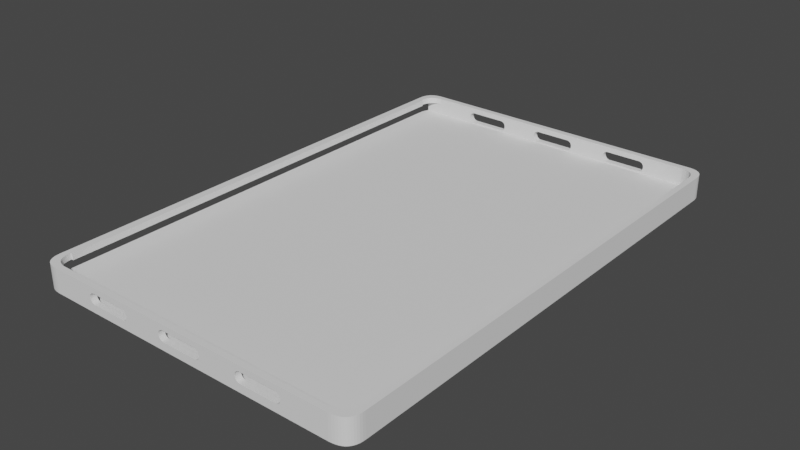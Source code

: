 # Source: Samsung_Galaxy_Tab_S6_v4.blend  (saved by Blender 2.91.10; exported with 4.5.12 LTS)
import bpy
from mathutils import Matrix  # noqa: F401  (used for matrix-valued properties, if any)

bpy.ops.wm.read_factory_settings(use_empty=True)
scene = bpy.context.scene
scene.name = 'Scene'

# ---- world
world_world = bpy.data.worlds.new('World'); scene.world = world_world
world_world.use_nodes = True; world_world.node_tree.nodes.clear()
_N = world_world.node_tree.nodes; _L = world_world.node_tree.links
n0 = _N.new('ShaderNodeOutputWorld'); n0.name = 'World Output'; n0.location = (300, 300)
n1 = _N.new('ShaderNodeBackground'); n1.name = 'Background'; n1.location = (10, 300)
n1.inputs[0].default_value = (0.05088, 0.05088, 0.05088, 1.0)
_L.new(n1.outputs[0], n0.inputs[0])
n0.is_active_output = True
world_world.color = (0.05088, 0.05088, 0.05088)
world_world.use_sun_shadow = False
world_world.sun_shadow_jitter_overblur = 0.0

# ---- meshes
me_ag_digital_curve = bpy.data.meshes.new('AG-DIGITAL_curve_')
me_ag_digital_curve.from_pydata([(0.01734, 0.1222, 0.0), (0.01734, -0.1223, 0.0), (-0.07133, -0.1223, 0.0), (-0.07133, 0.1222, 0.0), (0.07133, 0.1222, 0.0), (0.07268, 0.1222, 0.0), (0.0739, 0.122, 0.0), (0.07501, 0.1217, 0.0), (0.07601, 0.1213, 0.0), (0.07689, 0.1208, 0.0), (0.07765, 0.1201, 0.0), (0.07829, 0.1194, 0.0), (0.07881, 0.1185, 0.0), (0.07922, 0.1175, 0.0), (0.07952, 0.1164, 0.0), (0.07969, 0.1152, 0.0), (0.07975, 0.1138, 0.0), (0.07975, -0.1139, 0.0), (0.07969, -0.1152, 0.0), (0.07952, -0.1164, 0.0), (0.07922, -0.1175, 0.0), (0.07881, -0.1185, 0.0), (0.07829, -0.1194, 0.0), (0.07765, -0.1202, 0.0), (0.07689, -0.1208, 0.0), (0.07601, -0.1213, 0.0), (0.07501, -0.1217, 0.0), (0.0739, -0.122, 0.0), (0.07268, -0.1222, 0.0), (0.07133, -0.1223, 0.0), (-0.07401, -0.1253, 0.0), (-0.07541, -0.1252, 0.0), (-0.07668, -0.125, 0.0), (-0.07784, -0.1247, 0.0), (-0.07887, -0.1243, 0.0), (-0.07978, -0.1238, 0.0), (-0.08057, -0.1231, 0.0), (-0.08123, -0.1223, 0.0), (-0.08178, -0.1214, 0.0), (-0.0822, -0.1204, 0.0), (-0.08251, -0.1193, 0.0), (-0.08269, -0.118, 0.0), (-0.08275, -0.1166, 0.0), (-0.08275, 0.1166, 0.0), (-0.08269, 0.118, 0.0), (-0.08251, 0.1192, 0.0), (-0.0822, 0.1204, 0.0), (-0.08178, 0.1214, 0.0), (-0.08123, 0.1223, 0.0), (-0.08057, 0.1231, 0.0), (-0.07978, 0.1237, 0.0), (-0.07887, 0.1243, 0.0), (-0.07784, 0.1247, 0.0), (-0.07668, 0.125, 0.0), (-0.07541, 0.1252, 0.0), (-0.07401, 0.1252, 0.0), (0.07401, 0.1252, 0.0), (0.07541, 0.1252, 0.0), (0.07668, 0.125, 0.0), (0.07784, 0.1247, 0.0), (0.07887, 0.1243, 0.0), (0.07978, 0.1237, 0.0), (0.08057, 0.1231, 0.0), (0.08123, 0.1223, 0.0), (0.08178, 0.1214, 0.0), (0.0822, 0.1204, 0.0), (0.08251, 0.1192, 0.0), (0.08269, 0.118, 0.0), (0.08275, 0.1166, 0.0), (0.08275, -0.1166, 0.0), (0.08269, -0.118, 0.0), (0.08251, -0.1193, 0.0), (0.0822, -0.1204, 0.0), (0.08178, -0.1214, 0.0), (0.08123, -0.1223, 0.0), (0.08057, -0.1231, 0.0), (0.07978, -0.1238, 0.0), (0.07887, -0.1243, 0.0), (0.07784, -0.1247, 0.0), (0.07668, -0.125, 0.0), (0.07541, -0.1252, 0.0), (0.07401, -0.1253, 0.0), (-0.07784, -0.1247, 0.0057), (-0.07887, -0.1243, 0.0057), (-0.07668, -0.125, 0.0057), (-0.07541, -0.1252, 0.0057), (-0.07401, -0.1253, 0.0057), (-0.07978, -0.1238, 0.0057), (-0.08057, -0.1231, 0.0057), (-0.08123, -0.1223, 0.0057), (-0.08178, -0.1214, 0.0057), (-0.0822, -0.1204, 0.0057), (-0.08251, -0.1193, 0.0057), (-0.08269, -0.118, 0.0057), (-0.08275, -0.1166, 0.0057), (-0.08275, 0.1166, 0.0057), (-0.08269, 0.118, 0.0057), (-0.08251, 0.1192, 0.0057), (-0.08178, 0.1214, 0.0057), (-0.08123, 0.1223, 0.0057), (-0.08057, 0.1231, 0.0057), (-0.07978, 0.1237, 0.0057), (-0.07887, 0.1243, 0.0057), (-0.07784, 0.1247, 0.0057), (-0.07668, 0.125, 0.0057), (-0.07541, 0.1252, 0.0057), (-0.07401, 0.1252, 0.0057), (0.07401, 0.1252, 0.0057), (0.07541, 0.1252, 0.0057), (0.07668, 0.125, 0.0057), (0.07784, 0.1247, 0.0057), (0.07887, 0.1243, 0.0057), (0.07978, 0.1237, 0.0057), (0.08057, 0.1231, 0.0057), (0.08123, 0.1223, 0.0057), (0.08178, 0.1214, 0.0057), (0.0822, 0.1204, 0.0057), (0.08251, 0.1192, 0.0057), (0.08269, 0.118, 0.0057), (0.08275, 0.1166, 0.0057), (0.08275, -0.1166, 0.0057), (0.08269, -0.118, 0.0057), (0.08251, -0.1193, 0.0057), (0.0822, -0.1204, 0.0057), (0.08178, -0.1214, 0.0057), (0.08123, -0.1223, 0.0057), (0.08057, -0.1231, 0.0057), (0.07978, -0.1238, 0.0057), (0.07887, -0.1243, 0.0057), (0.07784, -0.1247, 0.0057), (0.07668, -0.125, 0.0057), (0.07541, -0.1252, 0.0057), (0.07401, -0.1253, 0.0057), (-0.07784, -0.1247, 0.0087), (-0.07887, -0.1243, 0.0087), (-0.07668, -0.125, 0.0087), (-0.07541, -0.1252, 0.0087), (-0.07401, -0.1253, 0.0087), (-0.07978, -0.1238, 0.0087), (-0.08057, -0.1231, 0.0087), (-0.08123, -0.1223, 0.0087), (-0.08178, -0.1214, 0.0087), (-0.0822, -0.1204, 0.0087), (-0.08251, -0.1193, 0.0087), (-0.08269, -0.118, 0.0087), (-0.08275, -0.1166, 0.0087), (-0.08275, 0.1166, 0.0087), (-0.08269, 0.118, 0.0087), (-0.08251, 0.1192, 0.0087), (-0.0822, 0.1204, 0.0087), (-0.08178, 0.1214, 0.0087), (-0.08123, 0.1223, 0.0087), (-0.08057, 0.1231, 0.0087), (-0.07978, 0.1237, 0.0087), (-0.07887, 0.1243, 0.0087), (-0.07784, 0.1247, 0.0087), (-0.07668, 0.125, 0.0087), (-0.07541, 0.1252, 0.0087), (-0.07401, 0.1252, 0.0087), (0.07401, 0.1252, 0.0087), (0.07541, 0.1252, 0.0087), (0.07668, 0.125, 0.0087), (0.07784, 0.1247, 0.0087), (0.07887, 0.1243, 0.0087), (0.07978, 0.1237, 0.0087), (0.08057, 0.1231, 0.0087), (0.08123, 0.1223, 0.0087), (0.08178, 0.1214, 0.0087), (0.0822, 0.1204, 0.0087), (0.08251, 0.1192, 0.0087), (0.08269, 0.118, 0.0087), (0.08275, 0.1166, 0.0087), (0.08275, -0.1166, 0.0087), (0.08269, -0.118, 0.0087), (0.08251, -0.1193, 0.0087), (0.0822, -0.1204, 0.0087), (0.08178, -0.1214, 0.0087), (0.08123, -0.1223, 0.0087), (0.08057, -0.1231, 0.0087), (0.07978, -0.1238, 0.0087), (0.07887, -0.1243, 0.0087), (0.07784, -0.1247, 0.0087), (0.07668, -0.125, 0.0087), (0.07541, -0.1252, 0.0087), (0.07401, -0.1253, 0.0087), (-0.07401, -0.1253, -0.003), (-0.07541, -0.1252, -0.003), (-0.07668, -0.125, -0.003), (-0.07784, -0.1247, -0.003), (-0.07887, -0.1243, -0.003), (-0.07978, -0.1238, -0.003), (-0.08057, -0.1231, -0.003), (-0.08123, -0.1223, -0.003), (-0.08178, -0.1214, -0.003), (-0.0822, -0.1204, -0.003), (-0.08251, -0.1193, -0.003), (-0.08269, -0.118, -0.003), (-0.08275, -0.1166, -0.003), (-0.08275, 0.1166, -0.003), (-0.08269, 0.118, -0.003), (-0.08251, 0.1192, -0.003), (-0.0822, 0.1204, -0.003), (-0.08178, 0.1214, -0.003), (-0.08123, 0.1223, -0.003), (-0.08057, 0.1231, -0.003), (-0.07978, 0.1237, -0.003), (-0.07887, 0.1243, -0.003), (-0.07784, 0.1247, -0.003), (-0.07668, 0.125, -0.003), (-0.07541, 0.1252, -0.003), (-0.07401, 0.1252, -0.003), (0.07401, 0.1252, -0.003), (0.07541, 0.1252, -0.003), (0.07668, 0.125, -0.003), (0.07784, 0.1247, -0.003), (0.07887, 0.1243, -0.003), (0.07978, 0.1237, -0.003), (0.08057, 0.1231, -0.003), (0.08123, 0.1223, -0.003), (0.08178, 0.1214, -0.003), (0.0822, 0.1204, -0.003), (0.08251, 0.1192, -0.003), (0.08269, 0.118, -0.003), (0.08275, 0.1166, -0.003), (0.08275, -0.1166, -0.003), (0.08269, -0.118, -0.003), (0.08251, -0.1193, -0.003), (0.0822, -0.1204, -0.003), (0.08178, -0.1214, -0.003), (0.08123, -0.1223, -0.003), (0.08057, -0.1231, -0.003), (0.07978, -0.1238, -0.003), (0.07887, -0.1243, -0.003), (0.07784, -0.1247, -0.003), (0.07668, -0.125, -0.003), (0.07541, -0.1252, -0.003), (0.07401, -0.1253, -0.003), (0.07268, 0.1222, 0.0087), (-0.07881, 0.1185, 0.0087), (0.07881, 0.1185, 0.0087), (0.07133, 0.1222, 0.0087), (0.07881, -0.1185, 0.0087), (-0.07922, -0.1175, 0.0087), (0.07133, -0.1223, 0.0087), (-0.07601, -0.1213, 0.0087), (0.07829, -0.1194, 0.0087), (-0.07881, -0.1185, 0.0087), (-0.07501, -0.1217, 0.0087), (-0.07829, 0.1194, 0.0087), (0.0739, 0.122, 0.0087), (0.07952, 0.1164, 0.0087), (0.07765, -0.1202, 0.0087), (0.07922, 0.1175, 0.0087), (-0.0739, -0.122, 0.0087), (-0.07765, 0.1201, 0.0087), (-0.07952, -0.1164, 0.0087), (0.07501, 0.1217, 0.0087), (0.07689, -0.1208, 0.0087), (0.07969, 0.1152, 0.0087), (-0.07268, -0.1222, 0.0087), (-0.07689, 0.1208, 0.0087), (0.07601, 0.1213, 0.0087), (-0.07969, -0.1152, 0.0087), (0.07601, -0.1213, 0.0087), (-0.07601, 0.1213, 0.0087), (0.07975, 0.1138, 0.0087), (0.07689, 0.1208, 0.0087), (-0.07975, -0.1139, 0.0087), (0.07501, -0.1217, 0.0087), (-0.07689, -0.1208, 0.0087), (-0.07501, 0.1217, 0.0087), (0.07975, -0.1139, 0.0087), (0.07765, 0.1201, 0.0087), (0.0739, -0.122, 0.0087), (-0.07975, 0.1138, 0.0087), (-0.07829, -0.1194, 0.0087), (-0.07765, -0.1202, 0.0087), (-0.0739, 0.122, 0.0087), (0.07969, -0.1152, 0.0087), (0.07829, 0.1194, 0.0087), (0.07268, -0.1222, 0.0087), (-0.07969, 0.1152, 0.0087), (-0.07268, 0.1222, 0.0087), (0.07952, -0.1164, 0.0087), (-0.07952, 0.1164, 0.0087), (0.07922, -0.1175, 0.0087), (-0.07922, 0.1175, 0.0087), (-0.08127, 0.1222, 0.0), (-0.07969, 0.1152, 0.0057), (-0.08127, -0.1223, 0.0), (-0.07952, 0.1164, 0.0057), (-0.07501, -0.1217, 0.0057), (-0.07601, -0.1213, 0.0057), (-0.07922, 0.1175, 0.0057), (-0.08127, -0.1223, 0.0057), (-0.0739, -0.122, 0.0057), (-0.07881, 0.1185, 0.0057), (-0.07268, -0.1222, 0.0057), (-0.07829, 0.1194, 0.0057), (-0.0822, 0.1204, 0.0057), (-0.08127, 0.1222, 0.0057), (-0.07765, 0.1201, 0.0057), (-0.07689, -0.1208, 0.0057), (-0.07689, 0.1208, 0.0057), (-0.07765, -0.1202, 0.0057), (-0.07601, 0.1213, 0.0057), (-0.07829, -0.1194, 0.0057), (-0.07501, 0.1217, 0.0057), (-0.07881, -0.1185, 0.0057), (-0.07922, -0.1175, 0.0057), (-0.0739, 0.122, 0.0057), (-0.07268, 0.1222, 0.0057), (-0.07952, -0.1164, 0.0057), (-0.07975, 0.1138, 0.0057), (-0.07969, -0.1152, 0.0057), (-0.07975, -0.1139, 0.0057), (-0.07871, 0.1138, 0.0087), (-0.07871, -0.1139, 0.0087), (-0.07871, 0.1138, 0.0057), (-0.07871, -0.1139, 0.0057), (-0.008719, -0.1253, 0.0007871), (-0.008719, -0.1223, 0.0007871), (0.0112, -0.1223, 0.003869), (0.0112, -0.1253, 0.003869), (-0.008719, -0.1253, 0.006013), (-0.008719, -0.1222, 0.006013), (0.008724, -0.1253, 0.0007871), (0.008724, -0.1223, 0.0007871), (0.011, -0.1253, 0.002249), (0.011, -0.1223, 0.002249), (-0.01122, -0.1222, 0.003509), (-0.01122, -0.1253, 0.003509), (-0.01122, -0.1222, 0.003291), (-0.01122, -0.1253, 0.003291), (0.01112, -0.1223, 0.004217), (0.01112, -0.1253, 0.004217), (-0.0112, -0.1253, 0.002935), (-0.0112, -0.1222, 0.002935), (0.01083, -0.1223, 0.001935), (0.01083, -0.1253, 0.001935), (0.011, -0.1253, 0.004551), (0.011, -0.1223, 0.004551), (-0.0112, -0.1222, 0.003865), (-0.0112, -0.1253, 0.003865), (-0.01112, -0.1253, 0.002586), (-0.01112, -0.1222, 0.002586), (0.01083, -0.1253, 0.004865), (0.01083, -0.1223, 0.004865), (0.01061, -0.1223, 0.00165), (0.01061, -0.1253, 0.00165), (-0.01112, -0.1222, 0.004214), (-0.01112, -0.1253, 0.004214), (-0.011, -0.1253, 0.002251), (-0.011, -0.1223, 0.002251), (-0.011, -0.1222, 0.004549), (-0.011, -0.1253, 0.004549), (-0.01083, -0.1253, 0.001937), (-0.01083, -0.1223, 0.001937), (0.01061, -0.1253, 0.00515), (0.01061, -0.1223, 0.00515), (0.01036, -0.1223, 0.001398), (0.01036, -0.1253, 0.001398), (-0.01083, -0.1222, 0.004863), (-0.01083, -0.1253, 0.004863), (-0.01061, -0.1223, 0.001651), (-0.01061, -0.1253, 0.001651), (-0.01071, -0.1223, 0.001776), (0.01008, -0.1253, 0.001184), (0.01008, -0.1223, 0.001184), (0.01036, -0.1253, 0.005402), (0.01036, -0.1223, 0.005402), (-0.01061, -0.1222, 0.005149), (-0.01061, -0.1253, 0.005149), (-0.01036, -0.1253, 0.001399), (-0.01036, -0.1223, 0.001399), (0.009762, -0.1253, 0.001013), (0.009762, -0.1223, 0.001013), (0.01008, -0.1253, 0.005616), (0.01008, -0.1223, 0.005616), (-0.01007, -0.1253, 0.001185), (-0.01007, -0.1223, 0.001185), (-0.01036, -0.1222, 0.005401), (-0.01036, -0.1253, 0.005401), (0.009922, -0.1253, 0.0057), (0.009428, -0.1253, 0.0008883), (0.009428, -0.1223, 0.0008883), (0.009762, -0.1253, 0.005787), (0.009762, -0.1222, 0.005787), (-0.00976, -0.1253, 0.001013), (-0.00976, -0.1223, 0.001013), (-0.01007, -0.1253, 0.005615), (-0.01007, -0.1222, 0.005615), (0.009079, -0.1253, 0.0008125), (0.009079, -0.1223, 0.0008125), (-0.009425, -0.1253, 0.0008885), (-0.009425, -0.1223, 0.0008885), (0.009428, -0.1253, 0.005912), (0.009428, -0.1222, 0.005912), (-0.009918, -0.1253, 0.0057), (-0.00976, -0.1253, 0.005787), (-0.00976, -0.1222, 0.005787), (-0.009076, -0.1253, 0.0008126), (-0.009076, -0.1223, 0.0008126), (0.009079, -0.1253, 0.005987), (0.009079, -0.1222, 0.005987), (0.008724, -0.1253, 0.006013), (0.008724, -0.1222, 0.006013), (-0.009425, -0.1253, 0.005911), (-0.009425, -0.1222, 0.005911), (0.01122, -0.1253, 0.003513), (0.01122, -0.1223, 0.003513), (-0.009076, -0.1253, 0.005987), (-0.009076, -0.1222, 0.005987), (0.01122, -0.1223, 0.003287), (0.01122, -0.1253, 0.003287), (0.0112, -0.1253, 0.002931), (0.0112, -0.1223, 0.002931), (0.01112, -0.1253, 0.002583), (0.01112, -0.1223, 0.002583), (0.03228, -0.1253, 0.0007871), (0.05043, -0.1253, 0.005912), (0.03228, -0.1223, 0.0007871), (0.05043, -0.1223, 0.005912), (0.03017, -0.1253, 0.001937), (0.03017, -0.1223, 0.001937), (0.04972, -0.1253, 0.0007871), (0.04972, -0.1223, 0.0007871), (0.03039, -0.1253, 0.001651), (0.03039, -0.1223, 0.001651), (0.05008, -0.1253, 0.005987), (0.05008, -0.1223, 0.005987), (0.02978, -0.1223, 0.003509), (0.02978, -0.1253, 0.003509), (0.03064, -0.1253, 0.001399), (0.03064, -0.1223, 0.001399), (0.02978, -0.1253, 0.003291), (0.02978, -0.1223, 0.003291), (0.04972, -0.1253, 0.006013), (0.04972, -0.1223, 0.006013), (0.03093, -0.1253, 0.001185), (0.03093, -0.1223, 0.001185), (0.05222, -0.1223, 0.003287), (0.05222, -0.1253, 0.003287), (0.0298, -0.1223, 0.003865), (0.0298, -0.1253, 0.003865), (0.0522, -0.1253, 0.002931), (0.0522, -0.1223, 0.002931), (0.03124, -0.1253, 0.001013), (0.03124, -0.1223, 0.001013), (0.03158, -0.1253, 0.0008885), (0.03158, -0.1223, 0.0008885), (0.05212, -0.1253, 0.002583), (0.05212, -0.1223, 0.002583), (0.02988, -0.1223, 0.004214), (0.02988, -0.1253, 0.004214), (0.0298, -0.1253, 0.002935), (0.05161, -0.1253, 0.00165), (0.05136, -0.1253, 0.001398), (0.03192, -0.1253, 0.0008126), (0.03192, -0.1223, 0.0008126), (0.02988, -0.1253, 0.002586), (0.052, -0.1253, 0.002249), (0.052, -0.1253, 0.004551), (0.052, -0.1223, 0.002249), (0.05222, -0.1253, 0.003513), (0.0522, -0.1253, 0.003869), (0.05183, -0.1253, 0.001935), (0.05212, -0.1253, 0.004217), (0.05183, -0.1253, 0.004865), (0.03, -0.1223, 0.004549), (0.03, -0.1253, 0.004549), (0.05183, -0.1223, 0.001935), (0.05222, -0.1223, 0.003513), (0.05092, -0.1253, 0.0057), (0.03108, -0.1253, 0.0057), (0.03017, -0.1223, 0.004863), (0.03017, -0.1253, 0.004863), (0.05161, -0.1223, 0.00165), (0.03093, -0.1253, 0.005615), (0.05108, -0.1253, 0.005616), (0.0522, -0.1223, 0.003869), (0.03039, -0.1223, 0.005149), (0.05136, -0.1223, 0.001398), (0.03039, -0.1253, 0.005149), (0.03064, -0.1253, 0.005401), (0.05212, -0.1223, 0.004217), (0.03064, -0.1223, 0.005401), (0.052, -0.1223, 0.004551), (0.05136, -0.1253, 0.005402), (0.05108, -0.1253, 0.001184), (0.05108, -0.1223, 0.001184), (0.05183, -0.1223, 0.004865), (0.03093, -0.1223, 0.005615), (0.05076, -0.1253, 0.001013), (0.05076, -0.1223, 0.001013), (0.03124, -0.1253, 0.005787), (0.03124, -0.1223, 0.005787), (0.05161, -0.1253, 0.00515), (0.05161, -0.1223, 0.00515), (0.05043, -0.1253, 0.0008883), (0.05043, -0.1223, 0.0008883), (0.03158, -0.1253, 0.005911), (0.03158, -0.1223, 0.005911), (0.03192, -0.1253, 0.005987), (0.03192, -0.1223, 0.005987), (0.05008, -0.1253, 0.0008125), (0.05008, -0.1223, 0.0008125), (0.05136, -0.1223, 0.005402), (0.03228, -0.1253, 0.006013), (0.03228, -0.1223, 0.006013), (0.0298, -0.1223, 0.002935), (0.03, -0.1253, 0.002251), (0.05108, -0.1223, 0.005616), (0.02988, -0.1223, 0.002586), (0.05076, -0.1253, 0.005787), (0.05076, -0.1223, 0.005787), (0.03, -0.1223, 0.002251), (-0.05136, -0.1253, 0.001399), (-0.05136, -0.1223, 0.001399), (-0.04972, -0.1253, 0.0007871), (-0.04972, -0.1223, 0.0007871), (-0.04446, -0.1223, 0.0007871), (-0.05107, -0.1253, 0.001185), (-0.05107, -0.1223, 0.001185), (-0.03, -0.1253, 0.002249), (-0.03, -0.1223, 0.002249), (-0.03228, -0.1253, 0.0007871), (-0.03228, -0.1223, 0.0007871), (-0.05222, -0.1222, 0.003509), (-0.05222, -0.1253, 0.003509), (-0.05222, -0.1253, 0.003291), (-0.05076, -0.1253, 0.001013), (-0.05222, -0.1222, 0.003291), (-0.05076, -0.1223, 0.001013), (-0.03017, -0.1253, 0.001935), (-0.03017, -0.1223, 0.001935), (-0.0522, -0.1222, 0.003865), (-0.0522, -0.1253, 0.003865), (-0.05042, -0.1253, 0.0008885), (-0.05042, -0.1223, 0.0008885), (-0.05212, -0.1222, 0.004214), (-0.05212, -0.1253, 0.004214), (-0.03039, -0.1253, 0.00165), (-0.03039, -0.1223, 0.00165), (-0.052, -0.1222, 0.004549), (-0.052, -0.1253, 0.004549), (-0.05008, -0.1253, 0.0008126), (-0.05008, -0.1223, 0.0008126), (-0.05183, -0.1222, 0.004863), (-0.05183, -0.1253, 0.004863), (-0.0522, -0.1253, 0.002935), (-0.05212, -0.1253, 0.002586), (-0.052, -0.1253, 0.002251), (-0.05183, -0.1253, 0.001937), (-0.05161, -0.1253, 0.001651), (-0.02978, -0.1253, 0.003513), (-0.02978, -0.1253, 0.003287), (-0.03064, -0.1223, 0.001398), (-0.0298, -0.1253, 0.002931), (-0.03064, -0.1253, 0.001398), (-0.0298, -0.1253, 0.003869), (-0.02978, -0.1222, 0.003513), (-0.02988, -0.1253, 0.002583), (-0.05161, -0.1222, 0.005149), (-0.05161, -0.1253, 0.005149), (-0.02978, -0.1222, 0.003287), (-0.03064, -0.1253, 0.005402), (-0.03092, -0.1253, 0.001184), (-0.03092, -0.1223, 0.001184), (-0.0298, -0.1222, 0.003869), (-0.05136, -0.1222, 0.005401), (-0.05136, -0.1253, 0.005401), (-0.03039, -0.1253, 0.00515), (-0.03093, -0.1223, 0.001184), (-0.03124, -0.1253, 0.001013), (-0.03124, -0.1223, 0.001013), (-0.05107, -0.1253, 0.005615), (-0.02988, -0.1222, 0.004217), (-0.05107, -0.1222, 0.005615), (-0.02988, -0.1253, 0.004217), (-0.05092, -0.1253, 0.0057), (-0.05076, -0.1253, 0.005787), (-0.03017, -0.1253, 0.004865), (-0.05076, -0.1222, 0.005787), (-0.03, -0.1253, 0.004551), (-0.03, -0.1222, 0.004551), (-0.03157, -0.1253, 0.0008883), (-0.03157, -0.1223, 0.0008883), (-0.05042, -0.1253, 0.005911), (-0.05042, -0.1222, 0.005911), (-0.03017, -0.1222, 0.004865), (-0.03192, -0.1253, 0.0008125), (-0.03192, -0.1223, 0.0008125), (-0.05008, -0.1253, 0.005987), (-0.05008, -0.1222, 0.005987), (-0.04972, -0.1253, 0.006013), (-0.04972, -0.1222, 0.006013), (-0.03039, -0.1222, 0.00515), (-0.0522, -0.1222, 0.002935), (-0.03228, -0.1253, 0.006013), (-0.03228, -0.1222, 0.006013), (-0.03064, -0.1222, 0.005402), (-0.05212, -0.1222, 0.002586), (-0.03092, -0.1253, 0.005616), (-0.03092, -0.1222, 0.005616), (-0.052, -0.1223, 0.002251), (-0.03108, -0.1253, 0.0057), (-0.05183, -0.1223, 0.001937), (-0.03124, -0.1253, 0.005787), (-0.03124, -0.1222, 0.005787), (-0.05161, -0.1223, 0.001651), (-0.03157, -0.1253, 0.005912), (-0.03157, -0.1222, 0.005912), (-0.03192, -0.1253, 0.005987), (-0.03192, -0.1222, 0.005987), (-0.0298, -0.1223, 0.002931), (-0.02988, -0.1223, 0.002583), (-0.008719, 0.1222, 0.0007871), (-0.008719, 0.1252, 0.0007871), (0.01112, 0.1222, 0.002583), (0.01112, 0.1252, 0.002583), (-0.008719, 0.1222, 0.006013), (-0.008719, 0.1252, 0.006013), (0.008724, 0.1222, 0.0007871), (0.008724, 0.1252, 0.0007871), (0.0112, 0.1252, 0.003869), (0.011, 0.1252, 0.002249), (0.0112, 0.1222, 0.003869), (0.011, 0.1222, 0.002249), (-0.01122, 0.1252, 0.003509), (-0.01122, 0.1222, 0.003509), (-0.01122, 0.1252, 0.003291), (-0.01122, 0.1222, 0.003291), (0.01083, 0.1252, 0.001935), (0.01083, 0.1222, 0.001935), (-0.0112, 0.1222, 0.002935), (-0.0112, 0.1252, 0.002935), (0.01112, 0.1252, 0.004217), (0.01112, 0.1222, 0.004217), (-0.0112, 0.1252, 0.003865), (-0.0112, 0.1222, 0.003865), (0.01061, 0.1252, 0.00165), (0.01061, 0.1222, 0.00165), (0.011, 0.1222, 0.004551), (0.011, 0.1252, 0.004551), (-0.01112, 0.1222, 0.002586), (-0.01116, 0.1222, 0.002754), (-0.01112, 0.1252, 0.002586), (-0.01112, 0.1252, 0.004214), (-0.01112, 0.1222, 0.004214), (0.01036, 0.1252, 0.001398), (0.01036, 0.1222, 0.001398), (0.01083, 0.1222, 0.004865), (0.01083, 0.1252, 0.004865), (-0.011, 0.1222, 0.002251), (-0.011, 0.1252, 0.002251), (-0.011, 0.1252, 0.004549), (-0.011, 0.1222, 0.004549), (0.01061, 0.1222, 0.00515), (0.01061, 0.1252, 0.00515), (0.01008, 0.1222, 0.001184), (0.01008, 0.1252, 0.001184), (-0.01083, 0.1222, 0.001937), (-0.01083, 0.1252, 0.001937), (-0.01083, 0.1252, 0.004863), (-0.01083, 0.1222, 0.004863), (0.01036, 0.1222, 0.005402), (0.01036, 0.1252, 0.005402), (0.009762, 0.1222, 0.001013), (0.009762, 0.1252, 0.001013), (-0.01061, 0.1222, 0.001651), (-0.01061, 0.1252, 0.001651), (-0.01061, 0.1252, 0.005149), (-0.01061, 0.1222, 0.005149), (0.01008, 0.1222, 0.005616), (0.01008, 0.1252, 0.005616), (0.009428, 0.1222, 0.0008883), (0.009428, 0.1252, 0.0008883), (-0.01036, 0.1222, 0.001399), (-0.01036, 0.1252, 0.001399), (-0.01036, 0.1252, 0.005401), (-0.01036, 0.1222, 0.005401), (0.009922, 0.1252, 0.0057), (0.009762, 0.1222, 0.005787), (0.009762, 0.1252, 0.005787), (0.009079, 0.1222, 0.0008125), (0.009079, 0.1252, 0.0008125), (-0.01007, 0.1222, 0.001185), (-0.01007, 0.1252, 0.001185), (-0.01007, 0.1222, 0.005615), (-0.01007, 0.1252, 0.005615), (0.009428, 0.1222, 0.005912), (0.009428, 0.1252, 0.005912), (-0.00976, 0.1222, 0.001013), (-0.00976, 0.1252, 0.001013), (-0.009918, 0.1252, 0.0057), (-0.00976, 0.1222, 0.005787), (-0.00976, 0.1252, 0.005787), (0.008724, 0.1222, 0.006013), (0.008724, 0.1252, 0.006013), (-0.009425, 0.1222, 0.0008885), (-0.009425, 0.1252, 0.0008885), (0.009079, 0.1222, 0.005987), (0.009079, 0.1252, 0.005987), (-0.009425, 0.1222, 0.005911), (-0.009425, 0.1252, 0.005911), (-0.009076, 0.1222, 0.0008126), (-0.009076, 0.1252, 0.0008126), (-0.009076, 0.1222, 0.005987), (-0.009076, 0.1252, 0.005987), (0.01122, 0.1222, 0.003287), (0.01122, 0.1222, 0.003513), (0.01122, 0.1252, 0.003287), (0.01122, 0.1252, 0.003513), (0.0112, 0.1222, 0.002931), (0.0112, 0.1252, 0.002931), (0.03228, 0.1222, 0.0007871), (0.03228, 0.1252, 0.0007871), (0.05092, 0.1252, 0.0057), (0.03108, 0.1252, 0.0057), (0.05043, 0.1222, 0.005912), (0.05043, 0.1252, 0.005912), (0.04972, 0.1222, 0.0007871), (0.04972, 0.1252, 0.0007871), (0.03017, 0.1222, 0.001937), (0.03017, 0.1252, 0.001937), (0.02978, 0.1252, 0.003509), (0.02978, 0.1222, 0.003509), (0.03093, 0.1252, 0.005615), (0.05108, 0.1252, 0.005616), (0.05008, 0.1222, 0.005987), (0.05008, 0.1252, 0.005987), (0.03039, 0.1222, 0.001651), (0.03039, 0.1252, 0.001651), (0.02978, 0.1222, 0.003291), (0.02978, 0.1252, 0.003291), (0.03064, 0.1252, 0.001399), (0.03064, 0.1222, 0.001399), (0.04972, 0.1222, 0.006013), (0.04972, 0.1252, 0.006013), (0.05222, 0.1252, 0.003287), (0.05222, 0.1222, 0.003287), (0.0298, 0.1252, 0.003865), (0.0298, 0.1222, 0.003865), (0.0522, 0.1222, 0.002931), (0.0522, 0.1252, 0.002931), (0.03093, 0.1222, 0.001185), (0.03093, 0.1252, 0.001185), (0.05212, 0.1222, 0.002583), (0.05212, 0.1252, 0.002583), (0.02988, 0.1222, 0.004214), (0.02988, 0.1252, 0.004214), (0.03124, 0.1222, 0.001013), (0.03124, 0.1252, 0.001013), (0.052, 0.1252, 0.002249), (0.052, 0.1222, 0.002249), (0.03158, 0.1222, 0.0008885), (0.03158, 0.1252, 0.0008885), (0.03, 0.1252, 0.004549), (0.03, 0.1222, 0.004549), (0.05183, 0.1252, 0.001935), (0.05183, 0.1222, 0.001935), (0.03192, 0.1222, 0.0008126), (0.03192, 0.1252, 0.0008126), (0.03017, 0.1252, 0.004863), (0.03017, 0.1222, 0.004863), (0.05161, 0.1252, 0.00165), (0.05161, 0.1222, 0.00165), (0.05222, 0.1222, 0.003513), (0.05222, 0.1252, 0.003513), (0.05136, 0.1252, 0.001398), (0.05136, 0.1222, 0.001398), (0.03039, 0.1222, 0.005149), (0.03039, 0.1252, 0.005149), (0.0522, 0.1252, 0.003869), (0.0522, 0.1222, 0.003869), (0.05108, 0.1222, 0.001184), (0.05108, 0.1252, 0.001184), (0.03064, 0.1252, 0.005401), (0.03064, 0.1222, 0.005401), (0.0298, 0.1252, 0.002935), (0.02988, 0.1252, 0.002586), (0.052, 0.1252, 0.004551), (0.05212, 0.1252, 0.004217), (0.05212, 0.1222, 0.004217), (0.05183, 0.1252, 0.004865), (0.05076, 0.1222, 0.001013), (0.05076, 0.1252, 0.001013), (0.052, 0.1222, 0.004551), (0.03093, 0.1222, 0.005615), (0.05043, 0.1222, 0.0008883), (0.05043, 0.1252, 0.0008883), (0.05183, 0.1222, 0.004865), (0.03124, 0.1222, 0.005787), (0.03124, 0.1252, 0.005787), (0.05008, 0.1222, 0.0008125), (0.05008, 0.1252, 0.0008125), (0.05136, 0.1252, 0.005402), (0.05161, 0.1222, 0.00515), (0.05161, 0.1252, 0.00515), (0.03158, 0.1222, 0.005911), (0.03158, 0.1252, 0.005911), (0.05136, 0.1222, 0.005402), (0.03228, 0.1222, 0.006013), (0.03228, 0.1252, 0.006013), (0.03192, 0.1222, 0.005987), (0.03192, 0.1252, 0.005987), (0.05108, 0.1222, 0.005616), (0.05076, 0.1252, 0.005787), (0.0298, 0.1222, 0.002935), (0.05076, 0.1222, 0.005787), (0.02988, 0.1222, 0.002586), (0.03, 0.1222, 0.002251), (0.03, 0.1252, 0.002251), (-0.05136, 0.1222, 0.001399), (-0.05136, 0.1252, 0.001399), (-0.04972, 0.1222, 0.0007871), (-0.04972, 0.1252, 0.0007871), (-0.03108, 0.1252, 0.0057), (-0.05092, 0.1252, 0.0057), (-0.05107, 0.1222, 0.001185), (-0.05107, 0.1252, 0.001185), (-0.02988, 0.1222, 0.002583), (-0.02988, 0.1252, 0.002583), (-0.03228, 0.1222, 0.0007871), (-0.03228, 0.1252, 0.0007871), (-0.05107, 0.1252, 0.005615), (-0.03092, 0.1252, 0.005616), (-0.05222, 0.1252, 0.003509), (-0.05222, 0.1222, 0.003509), (-0.05222, 0.1222, 0.003291), (-0.05222, 0.1252, 0.003291), (-0.03, 0.1252, 0.002249), (-0.03, 0.1222, 0.002249), (-0.03064, 0.1252, 0.005402), (-0.05076, 0.1222, 0.001013), (-0.05076, 0.1252, 0.001013), (-0.0522, 0.1252, 0.003865), (-0.0522, 0.1222, 0.003865), (-0.05136, 0.1252, 0.005401), (-0.03039, 0.1252, 0.00515), (-0.03017, 0.1252, 0.001935), (-0.03017, 0.1222, 0.001935), (-0.05212, 0.1252, 0.004214), (-0.05212, 0.1222, 0.004214), (-0.05059, 0.1222, 0.0009495), (-0.05042, 0.1222, 0.0008885), (-0.05042, 0.1252, 0.0008885), (-0.052, 0.1252, 0.004549), (-0.052, 0.1222, 0.004549), (-0.03021, 0.1222, 0.001882), (-0.05183, 0.1252, 0.004863), (-0.03017, 0.1252, 0.004865), (-0.05183, 0.1222, 0.004863), (-0.05008, 0.1222, 0.0008126), (-0.05008, 0.1252, 0.0008126), (-0.03039, 0.1252, 0.00165), (-0.03039, 0.1222, 0.00165), (-0.05161, 0.1252, 0.005149), (-0.05161, 0.1222, 0.005149), (-0.03, 0.1252, 0.004551), (-0.03064, 0.1252, 0.001398), (-0.03064, 0.1222, 0.001398), (-0.02988, 0.1252, 0.004217), (-0.02978, 0.1222, 0.003513), (-0.02978, 0.1252, 0.003513), (-0.05136, 0.1222, 0.005401), (-0.02978, 0.1252, 0.003287), (-0.02978, 0.1222, 0.003287), (-0.05107, 0.1222, 0.005615), (-0.0298, 0.1252, 0.003869), (-0.0298, 0.1222, 0.003869), (-0.03092, 0.1222, 0.001184), (-0.03092, 0.1252, 0.001184), (-0.05076, 0.1222, 0.005787), (-0.05076, 0.1252, 0.005787), (-0.02988, 0.1222, 0.004217), (-0.03124, 0.1222, 0.001013), (-0.03124, 0.1252, 0.001013), (-0.05042, 0.1222, 0.005911), (-0.05042, 0.1252, 0.005911), (-0.03, 0.1222, 0.004551), (-0.05008, 0.1222, 0.005987), (-0.05008, 0.1252, 0.005987), (-0.03157, 0.1222, 0.0008883), (-0.03157, 0.1252, 0.0008883), (-0.03017, 0.1222, 0.004865), (-0.04972, 0.1222, 0.006013), (-0.04972, 0.1252, 0.006013), (-0.03192, 0.1222, 0.0008125), (-0.03192, 0.1252, 0.0008125), (-0.0522, 0.1222, 0.002935), (-0.0522, 0.1252, 0.002935), (-0.03039, 0.1222, 0.00515), (-0.05212, 0.1222, 0.002586), (-0.05212, 0.1252, 0.002586), (-0.03064, 0.1222, 0.005402), (-0.052, 0.1222, 0.002251), (-0.052, 0.1252, 0.002251), (-0.03228, 0.1222, 0.006013), (-0.03228, 0.1252, 0.006013), (-0.05183, 0.1222, 0.001937), (-0.05183, 0.1252, 0.001937), (-0.03092, 0.1222, 0.005616), (-0.05161, 0.1222, 0.001651), (-0.05161, 0.1252, 0.001651), (-0.03124, 0.1222, 0.005787), (-0.03124, 0.1252, 0.005787), (-0.03157, 0.1222, 0.005912), (-0.03157, 0.1252, 0.005912), (-0.03192, 0.1222, 0.005987), (-0.03192, 0.1252, 0.005987), (-0.0298, 0.1222, 0.002931), (-0.0298, 0.1252, 0.002931)], [], [(68, 69, 224, 223), (113, 112, 164, 165), (88, 87, 138, 139), (114, 113, 165, 166), (89, 88, 139, 140), (115, 114, 166, 167), (116, 115, 167, 168), (91, 90, 141, 142), (117, 116, 168, 169), (92, 91, 142, 143), (118, 117, 169, 170), (93, 92, 143, 144), (119, 118, 170, 171), (94, 93, 144, 145), (120, 119, 171, 172), (95, 94, 145, 146), (121, 120, 172, 173), (96, 95, 146, 147), (122, 121, 173, 174), (97, 96, 147, 148), (123, 122, 174, 175), (124, 123, 175, 176), (125, 124, 176, 177), (126, 125, 177, 178), (100, 99, 151, 152), (127, 126, 178, 179), (101, 100, 152, 153), (128, 127, 179, 180), (102, 101, 153, 154), (129, 128, 180, 181), (103, 102, 154, 155), (130, 129, 181, 182), (104, 103, 155, 156), (131, 130, 182, 183), (105, 104, 156, 157), (132, 131, 183, 184), (106, 105, 157, 158), (108, 107, 159, 160), (83, 82, 133, 134), (109, 108, 160, 161), (82, 84, 135, 133), (110, 109, 161, 162), (84, 85, 136, 135), (111, 110, 162, 163), (85, 86, 137, 136), (112, 111, 163, 164), (87, 83, 134, 138), (185, 186, 187, 188, 189, 190, 191, 192, 193, 194, 195, 196, 197, 198, 199, 200, 201, 202, 203, 204, 205, 206, 207, 208, 209, 210, 211, 212, 213, 214, 215, 216, 217, 218, 219, 220, 221, 222, 223, 224, 225, 226, 227, 228, 229, 230, 231, 232, 233, 234, 235, 236), (42, 43, 198, 197), (69, 70, 225, 224), (43, 44, 199, 198), (70, 71, 226, 225), (44, 45, 200, 199), (71, 72, 227, 226), (45, 46, 201, 200), (72, 73, 228, 227), (46, 47, 202, 201), (73, 74, 229, 228), (74, 75, 230, 229), (48, 49, 204, 203), (75, 76, 231, 230), (49, 50, 205, 204), (76, 77, 232, 231), (50, 51, 206, 205), (77, 78, 233, 232), (51, 52, 207, 206), (78, 79, 234, 233), (52, 53, 208, 207), (79, 80, 235, 234), (53, 54, 209, 208), (80, 81, 236, 235), (54, 55, 210, 209), (81, 30, 185, 236), (55, 56, 211, 210), (56, 57, 212, 211), (30, 31, 186, 185), (57, 58, 213, 212), (31, 32, 187, 186), (58, 59, 214, 213), (32, 33, 188, 187), (59, 60, 215, 214), (33, 34, 189, 188), (60, 61, 216, 215), (34, 35, 190, 189), (61, 62, 217, 216), (35, 36, 191, 190), (62, 63, 218, 217), (36, 37, 192, 191), (63, 64, 219, 218), (64, 65, 220, 219), (38, 39, 194, 193), (65, 66, 221, 220), (39, 40, 195, 194), (66, 67, 222, 221), (40, 41, 196, 195), (67, 68, 223, 222), (41, 42, 197, 196), (240, 4, 5, 237), (237, 5, 6, 249), (249, 6, 7, 256), (256, 7, 8, 261), (261, 8, 9, 266), (266, 9, 10, 272), (10, 11, 279, 272), (11, 12, 239, 279), (12, 13, 252, 239), (13, 14, 250, 252), (14, 15, 258, 250), (15, 16, 265, 258), (16, 17, 271, 265), (17, 18, 278, 271), (18, 19, 283, 278), (19, 20, 285, 283), (20, 21, 241, 285), (21, 22, 245, 241), (22, 23, 251, 245), (23, 24, 257, 251), (24, 25, 263, 257), (25, 26, 268, 263), (26, 27, 273, 268), (27, 28, 280, 273), (28, 29, 243, 280), (57, 56, 107, 108), (34, 33, 82, 83), (58, 57, 108, 109), (33, 32, 84, 82), (59, 58, 109, 110), (32, 31, 85, 84), (60, 59, 110, 111), (31, 30, 86, 85), (61, 60, 111, 112), (35, 34, 83, 87), (62, 61, 112, 113), (36, 35, 87, 88), (63, 62, 113, 114), (37, 36, 88, 89), (64, 63, 114, 115), (65, 64, 115, 116), (66, 65, 116, 117), (67, 66, 117, 118), (68, 67, 118, 119), (69, 68, 119, 120), (70, 69, 120, 121), (71, 70, 121, 122), (72, 71, 122, 123), (73, 72, 123, 124), (74, 73, 124, 125), (75, 74, 125, 126), (49, 48, 99, 100), (76, 75, 126, 127), (50, 49, 100, 101), (77, 76, 127, 128), (51, 50, 101, 102), (78, 77, 128, 129), (52, 51, 102, 103), (79, 78, 129, 130), (53, 52, 103, 104), (80, 79, 130, 131), (54, 53, 104, 105), (81, 80, 131, 132), (55, 54, 105, 106), (166, 165, 164, 163, 162, 161, 160, 159, 158, 157, 156, 155, 154, 153, 152, 151, 150, 149, 148, 147, 146, 284, 286, 238, 248, 254, 260, 264, 270, 277, 282, 240, 237, 249, 256, 261, 266, 272, 279, 239, 252, 250, 171, 170, 169, 168, 167), (140, 139, 138, 134, 133, 135, 136, 137, 184, 183, 182, 181, 180, 179, 178, 177, 176, 175, 174, 173, 172, 171, 250, 258, 265, 271, 278, 283, 285, 241, 245, 251, 257, 263, 268, 273, 280, 243, 259, 253, 247, 244, 269, 276, 275, 246, 242, 255, 262, 267, 274, 281, 284, 146, 145, 144, 143, 142, 141), (89, 140, 141, 90, 294), (97, 148, 149, 299), (149, 150, 98, 299), (98, 150, 151, 99, 300), (48, 203, 202, 47, 287), (38, 193, 192, 37, 289), (3, 287, 47, 46, 45, 44, 43, 42, 41, 40, 39, 38, 289, 2, 1, 29, 28, 27, 26, 25, 24, 23, 22, 21, 20, 19, 18, 17, 16, 15, 14, 13, 12, 11, 10, 9, 8, 7, 6, 5, 4, 0), (292, 244, 247, 291), (291, 247, 253, 295), (295, 253, 259, 297), (302, 269, 244, 292), (304, 276, 269, 302), (306, 275, 276, 304), (308, 246, 275, 306), (309, 242, 246, 308), (312, 255, 242, 309), (314, 262, 255, 312), (315, 267, 262, 314), (315, 313, 318, 319), (288, 281, 274, 313), (290, 284, 281, 288), (293, 286, 284, 290), (296, 238, 286, 293), (298, 248, 238, 296), (301, 254, 248, 298), (303, 260, 254, 301), (305, 264, 260, 303), (307, 270, 264, 305), (310, 277, 270, 307), (311, 282, 277, 310), (37, 89, 294, 289), (300, 99, 48, 287), (318, 316, 317, 319), (267, 315, 319, 317), (313, 274, 316, 318), (274, 267, 317, 316), (321, 320, 326, 327), (330, 331, 333, 332), (342, 343, 331, 330), (350, 351, 343, 342), (354, 355, 351, 350), (362, 363, 355, 354), (371, 372, 363, 362), (381, 382, 372, 371), (381, 391, 390, 382), (391, 400, 399, 398, 390), (400, 408, 407, 399), (408, 412, 411, 407), (324, 411, 412, 325), (332, 333, 336, 337), (336, 344, 345, 337), (344, 352, 353, 345), (352, 356, 357, 353), (356, 365, 364, 366, 357), (365, 373, 374, 364), (374, 373, 379, 380), (380, 379, 388, 389), (389, 388, 394, 395), (395, 394, 401, 402), (402, 401, 320, 321), (413, 414, 409, 410), (323, 322, 410, 409), (322, 323, 335, 334), (334, 335, 340, 341), (341, 340, 346, 347), (347, 346, 358, 359), (359, 358, 369, 370), (369, 377, 378, 370), (377, 383, 386, 387, 378), (386, 396, 397, 387), (396, 403, 404, 397), (403, 405, 406, 404), (414, 413, 416, 415), (415, 416, 418, 417), (329, 328, 417, 418), (338, 339, 328, 329), (348, 349, 339, 338), (360, 361, 349, 348), (361, 360, 368, 367), (367, 368, 376, 375), (375, 376, 385, 384), (384, 385, 393, 392), (327, 326, 392, 393), (405, 324, 325, 406), (282, 311, 300), (421, 419, 425, 426), (431, 432, 435, 436), (443, 444, 432, 431), (453, 454, 444, 443), (454, 453, 469, 470), (475, 476, 470, 469), (476, 475, 481, 483), (486, 484, 483, 481), (478, 484, 486, 492), (496, 495, 474, 478, 492), (496, 502, 501, 495), (502, 504, 503, 501), (504, 509, 508, 503), (435, 455, 510, 436), (455, 460, 513, 510), (513, 460, 511, 516), (516, 511, 423, 424), (423, 427, 428, 424), (428, 427, 433, 434), (434, 433, 439, 440), (440, 439, 447, 448), (448, 447, 449, 450), (450, 449, 458, 459), (459, 458, 419, 421), (441, 442, 464, 472), (465, 480, 472, 464), (467, 485, 480, 465), (485, 467, 462, 487), (487, 462, 468, 491), (491, 468, 497, 498), (488, 507, 498, 497), (488, 479, 512, 507), (479, 473, 514, 515, 512), (420, 422, 515, 514), (420, 429, 430, 422), (429, 437, 438, 430), (442, 441, 446, 445), (445, 446, 452, 451), (463, 461, 451, 452), (471, 466, 461, 463), (477, 456, 466, 471), (482, 457, 456, 477), (490, 489, 457, 482), (494, 493, 489, 490), (493, 494, 500, 499), (506, 505, 499, 500), (426, 425, 505, 506), (437, 508, 509, 438), (446, 29, 1, 513, 516, 424, 428, 434, 440, 448, 450, 459, 421, 426, 506, 500, 494, 490, 482, 477, 471, 463, 452), (526, 527, 521, 520, 519), (528, 529, 530, 532), (536, 537, 529, 528), (540, 541, 537, 536), (544, 545, 541, 540), (548, 549, 545, 544), (549, 548, 563, 564), (564, 563, 570, 571), (576, 571, 570, 578), (580, 576, 578, 583, 581), (583, 589, 588, 581), (589, 594, 593, 588), (594, 596, 595, 593), (530, 550, 598, 532), (550, 551, 602, 598), (551, 552, 605, 602), (552, 553, 607, 605), (553, 554, 610, 607), (554, 517, 518, 610), (518, 517, 522, 523), (523, 522, 531, 533), (538, 539, 533, 531), (539, 538, 546, 547), (547, 546, 519, 520), (565, 556, 555, 561), (560, 569, 561, 555), (579, 577, 569, 560), (577, 579, 584, 585), (582, 590, 585, 584), (572, 597, 590, 582), (597, 572, 566, 601), (566, 603, 604, 601), (608, 609, 604, 603, 606), (608, 611, 612, 609), (613, 614, 612, 611), (613, 599, 600, 614), (556, 565, 615, 558), (562, 558, 615, 616), (525, 524, 562, 616), (535, 534, 524, 525), (543, 542, 534, 535), (557, 559, 542, 543), (559, 557, 568, 567), (575, 574, 567, 568, 573), (574, 575, 587, 586), (586, 587, 592, 591), (527, 526, 591, 592), (599, 595, 596, 600), (338, 329, 1, 2, 521, 527, 592, 587, 575, 573, 366, 364, 374, 380, 389, 395, 402, 321, 327, 393, 385, 376, 368, 360, 348), (606, 398, 399, 407, 411, 324, 405, 403, 396, 386, 383, 474, 495, 501, 503, 508, 437, 429, 420, 514, 473, 132, 184, 137, 86, 580, 581, 588, 593, 595, 599, 613, 611, 608), (474, 383, 377, 369, 358, 346, 340, 335, 323, 409, 414, 415, 417, 328, 339, 349, 361, 367, 375, 384, 392, 326, 320, 401, 394, 388, 379, 373, 365, 356, 352, 344, 336, 333, 331, 343, 351, 355, 363, 372, 382, 390, 398, 606, 603, 566, 572, 582, 584, 579, 560, 555, 556, 558, 562, 524, 534, 542, 559, 567, 574, 586, 591, 526, 519, 546, 538, 531, 522, 517, 554, 553, 552, 551, 550, 530, 529, 537, 541, 545, 549, 564, 571, 576, 580, 86, 30, 81, 132, 473, 479, 488, 497, 468, 462, 467, 465, 464, 442, 445, 451, 461, 466, 456, 457, 489, 493, 499, 505, 425, 419, 458, 449, 447, 439, 433, 427, 423, 511, 460, 455, 435, 432, 444, 454, 470, 476, 483, 484, 478), (510, 513, 1, 329, 418, 416, 413, 410, 322, 334, 341, 347, 359, 370, 378, 387, 397, 404, 406, 325, 412, 408, 400, 391, 381, 371, 362, 354, 350, 342, 330, 332, 337, 345, 353, 357, 366, 573, 568, 557, 543, 535, 525, 616, 615, 565, 561, 569, 577, 585, 590, 597, 601, 604, 609, 612, 614, 600, 596, 594, 589, 583, 578, 570, 563, 548, 544, 540, 536, 528, 532, 598, 602, 605, 607, 610, 518, 523, 533, 539, 547, 520, 521, 2, 289, 294, 297, 259, 243, 29, 446, 441, 472, 480, 485, 487, 491, 498, 507, 512, 515, 422, 430, 438, 509, 504, 502, 496, 492, 486, 481, 475, 469, 453, 443, 431, 436), (618, 617, 623, 624), (631, 629, 630, 632), (630, 629, 639, 640), (640, 639, 648, 649), (649, 648, 656, 657), (657, 656, 664, 665), (665, 664, 672, 673), (673, 672, 680, 681), (680, 690, 689, 681), (689, 690, 695, 697, 696), (697, 705, 704, 696), (705, 709, 708, 704), (621, 708, 709, 622), (636, 631, 632, 635), (647, 636, 635, 646, 645), (647, 645, 654, 655), (663, 655, 654, 662), (671, 663, 662, 670), (679, 671, 670, 678), (679, 678, 687, 688), (688, 687, 693, 694), (694, 693, 700, 701), (701, 700, 706, 707), (707, 706, 617, 618), (710, 711, 713, 712), (713, 711, 627, 625), (625, 627, 638, 637), (638, 643, 644, 637), (643, 652, 653, 644), (652, 658, 659, 653), (658, 666, 667, 659), (666, 674, 675, 667), (674, 683, 684, 682, 675), (683, 691, 692, 684), (691, 702, 703, 692), (702, 698, 699, 703), (710, 712, 715, 714), (714, 715, 620, 619), (628, 619, 620, 626), (634, 628, 626, 633), (642, 634, 633, 641), (651, 642, 641, 650), (651, 650, 661, 660), (660, 661, 669, 668), (668, 669, 677, 676), (676, 677, 686, 685), (624, 623, 685, 686), (698, 621, 622, 699), (717, 716, 722, 723), (735, 726, 727, 734), (727, 726, 742, 743), (751, 750, 743, 742), (750, 751, 758, 759), (759, 758, 764, 765), (773, 772, 765, 764), (772, 773, 778, 779), (778, 728, 789, 779), (728, 719, 794, 793, 789), (794, 801, 800, 793), (801, 806, 805, 800), (806, 804, 803, 805), (809, 780, 735, 734), (811, 781, 780, 809), (812, 813, 781, 811), (724, 725, 813, 812), (724, 732, 733, 725), (732, 737, 736, 733), (736, 737, 746, 747), (747, 746, 752, 753), (753, 752, 756, 757), (757, 756, 762, 763), (763, 762, 716, 717), (740, 741, 768, 769), (769, 768, 775, 774), (774, 775, 784, 783), (788, 782, 783, 784), (792, 785, 782, 788), (785, 792, 798, 799), (799, 798, 802, 797), (729, 797, 802, 807), (808, 718, 729, 807, 810), (720, 721, 808, 810), (720, 730, 731, 721), (730, 738, 739, 731), (741, 740, 745, 744), (744, 745, 749, 748), (754, 755, 748, 749), (760, 761, 755, 754), (766, 767, 761, 760), (770, 771, 767, 766), (777, 776, 771, 770), (776, 777, 787, 786), (786, 787, 791, 790), (790, 791, 796, 795), (723, 722, 795, 796), (738, 803, 804, 739), (811, 0, 4, 744, 748, 755, 761, 767, 771, 776, 786, 790, 795, 722, 716, 762, 756, 752, 746, 737, 732, 724, 812), (824, 825, 817, 816), (831, 828, 829, 830), (829, 828, 837, 838), (838, 837, 843, 844), (844, 843, 848, 849), (849, 848, 851, 853), (853, 851, 858, 859), (859, 858, 839, 866), (839, 826, 869, 866), (826, 819, 875, 874, 869), (875, 880, 879, 874), (880, 883, 882, 879), (883, 888, 887, 882), (892, 831, 830, 891), (895, 892, 891, 894), (898, 895, 894, 897), (902, 898, 897, 901), (905, 902, 901, 904), (814, 815, 905, 904), (815, 814, 820, 821), (835, 836, 821, 820), (845, 846, 847, 836, 835), (847, 846, 854, 855), (855, 854, 816, 817), (868, 864, 865, 867), (865, 864, 871, 870), (870, 871, 876, 863), (863, 876, 881, 860), (886, 852, 860, 881), (852, 886, 893, 840), (896, 834, 840, 893), (827, 834, 896, 903), (907, 818, 827, 903, 906), (906, 908, 909, 907), (908, 910, 911, 909), (910, 899, 900, 911), (868, 867, 913, 912), (912, 913, 823, 822), (833, 822, 823, 832), (833, 832, 841, 842), (850, 842, 841, 856, 857), (862, 857, 856, 861), (862, 861, 873, 872), (872, 873, 878, 877), (885, 884, 877, 878), (884, 885, 890, 889), (825, 824, 889, 890), (899, 887, 888, 900), (845, 3, 0, 628, 634, 642, 651, 660, 668, 676, 685, 623, 617, 706, 700, 693, 687, 678, 670, 662, 654, 645, 646, 850, 857, 862, 872, 877, 884, 889, 824, 816, 854, 846), (719, 682, 684, 692, 703, 699, 622, 709, 705, 697, 695, 818, 907, 909, 911, 900, 888, 883, 880, 875, 819, 106, 158, 159, 107, 718, 808, 721, 731, 739, 804, 806, 801, 794), (818, 695, 690, 680, 672, 664, 656, 648, 639, 629, 631, 636, 647, 655, 663, 671, 679, 688, 694, 701, 707, 618, 624, 686, 677, 669, 661, 650, 641, 633, 626, 620, 715, 712, 713, 625, 637, 644, 653, 659, 667, 675, 682, 719, 728, 778, 773, 764, 758, 751, 742, 726, 735, 780, 781, 813, 725, 733, 736, 747, 753, 757, 763, 717, 723, 796, 791, 787, 777, 770, 766, 760, 754, 749, 745, 740, 769, 774, 783, 782, 785, 799, 797, 729, 718, 107, 56, 55, 106, 819, 826, 839, 858, 851, 848, 843, 837, 828, 831, 892, 895, 898, 902, 905, 815, 821, 836, 847, 855, 817, 825, 890, 885, 878, 873, 861, 856, 841, 832, 823, 913, 867, 865, 870, 863, 860, 852, 840, 834, 827), (619, 628, 0, 811, 809, 734, 727, 743, 750, 759, 765, 772, 779, 789, 793, 800, 805, 803, 738, 730, 720, 810, 807, 802, 798, 792, 788, 784, 775, 768, 741, 744, 4, 240, 282, 300, 287, 3, 845, 835, 820, 814, 904, 901, 897, 894, 891, 830, 829, 838, 844, 849, 853, 859, 866, 869, 874, 879, 882, 887, 899, 910, 908, 906, 903, 896, 893, 886, 881, 876, 871, 864, 868, 912, 822, 833, 842, 850, 646, 635, 632, 630, 640, 649, 657, 665, 673, 681, 689, 696, 704, 708, 621, 698, 702, 691, 683, 674, 666, 658, 652, 643, 638, 627, 711, 710, 714), (94, 95, 313, 315), (90, 91, 92, 93, 94, 315, 314, 312, 309, 308, 306, 304, 302, 292, 291, 295, 297, 294), (95, 96, 97, 299, 98, 300, 311, 310, 307, 305, 303, 301, 298, 296, 293, 290, 288, 313)])
_uv = me_ag_digital_curve.uv_layers.new(name='UVMap')
_uv.uv.foreach_set('vector', [0.0, 0.0, 0.0, 0.0, 0.0, 0.0, 0.0, 0.0, 0.0, 0.0, 0.0, 0.0, 0.0, 0.0, 0.0, 0.0, 0.0, 0.0, 0.0, 0.0, 0.0, 0.0, 0.0, 0.0, 0.0, 0.0, 0.0, 0.0, 0.0, 0.0, 0.0, 0.0, 0.0, 0.0, 0.0, 0.0, 0.0, 0.0, 0.0, 0.0, 0.0, 0.0, 0.0, 0.0, 0.0, 0.0, 0.0, 0.0, 0.0, 0.0, 0.0, 0.0, 0.0, 0.0, 0.0, 0.0, 0.0, 0.0, 0.0, 0.0, 0.0, 0.0, 0.0, 0.0, 0.0, 0.0, 0.0, 0.0, 0.0, 0.0, 0.0, 0.0, 0.0, 0.0, 0.0, 0.0, 0.0, 0.0, 0.0, 0.0, 0.0, 0.0, 0.0, 0.0, 0.0, 0.0, 0.0, 0.0, 0.0, 0.0, 0.0, 0.0, 0.0, 0.0, 0.0, 0.0, 0.0, 0.0, 0.0, 0.0, 0.0, 0.0, 0.0, 0.0, 0.0, 0.0, 0.0, 0.0, 0.0, 0.0, 0.0, 0.0, 0.0, 0.0, 0.0, 0.0, 0.0, 0.0, 0.0, 0.0, 0.0, 0.0, 0.0, 0.0, 0.0, 0.0, 0.0, 0.0, 0.0, 0.0, 0.0, 0.0, 0.0, 0.0, 0.0, 0.0, 0.0, 0.0, 0.0, 0.0, 0.0, 0.0, 0.0, 0.0, 0.0, 0.0, 0.0, 0.0, 0.0, 0.0, 0.0, 0.0, 0.0, 0.0, 0.0, 0.0, 0.0, 0.0, 0.0, 0.0, 0.0, 0.0, 0.0, 0.0, 0.0, 0.0, 0.0, 0.0, 0.0, 0.0, 0.0, 0.0, 0.0, 0.0, 0.0, 0.0, 0.0, 0.0, 0.0, 0.0, 0.0, 0.0, 0.0, 0.0, 0.0, 0.0, 0.0, 0.0, 0.0, 0.0, 0.0, 0.0, 0.0, 0.0, 0.0, 0.0, 0.0, 0.0, 0.0, 0.0, 0.0, 0.0, 0.0, 0.0, 0.0, 0.0, 0.0, 0.0, 0.0, 0.0, 0.0, 0.0, 0.0, 0.0, 0.0, 0.0, 0.0, 0.0, 0.0, 0.0, 0.0, 0.0, 0.0, 0.0, 0.0, 0.0, 0.0, 0.0, 0.0, 0.0, 0.0, 0.0, 0.0, 0.0, 0.0, 0.0, 0.0, 0.0, 0.0, 0.0, 0.0, 0.0, 0.0, 0.0, 0.0, 0.0, 0.0, 0.0, 0.0, 0.0, 0.0, 0.0, 0.0, 0.0, 0.0, 0.0, 0.0, 0.0, 0.0, 0.0, 0.0, 0.0, 0.0, 0.0, 0.0, 0.0, 0.0, 0.0, 0.0, 0.0, 0.0, 0.0, 0.0, 0.0, 0.0, 0.0, 0.0, 0.0, 0.0, 0.0, 0.0, 0.0, 0.0, 0.0, 0.0, 0.0, 0.0, 0.0, 0.0, 0.0, 0.0, 0.0, 0.0, 0.0, 0.0, 0.0, 0.0, 0.0, 0.0, 0.0, 0.0, 0.0, 0.0, 0.0, 0.0, 0.0, 0.0, 0.0, 0.0, 0.0, 0.0, 0.0, 0.0, 0.0, 0.0, 0.0, 0.0, 0.0, 0.0, 0.0, 0.0, 0.0, 0.0, 0.0, 0.0, 0.0, 0.0, 0.0, 0.0, 0.0, 0.0, 0.0, 0.0, 0.0, 0.0, 0.0, 0.0, 0.0, 0.0, 0.0, 0.0, 0.0, 0.0, 0.0, 0.0, 0.0, 0.0, 0.0, 0.0, 0.0, 0.0, 0.0, 0.0, 0.0, 0.0, 0.0, 0.0, 0.0, 0.0, 0.0, 0.0, 0.0, 0.0, 0.0, 0.0, 0.0, 0.0, 0.0, 0.0, 0.0, 0.0, 0.0, 0.0, 0.0, 0.0, 0.0, 0.0, 0.0, 0.0, 0.0, 0.0, 0.0, 0.0, 0.0, 0.0, 0.0, 0.0, 0.0, 0.0, 0.0, 0.0, 0.0, 0.0, 0.0, 0.0, 0.0, 0.0, 0.0, 0.0, 0.0, 0.0, 0.0, 0.0, 0.0, 0.0, 0.0, 0.0, 0.0, 0.0, 0.0, 0.0, 0.0, 0.0, 0.0, 0.0, 0.0, 0.0, 0.0, 0.0, 0.0, 0.0, 0.0, 0.0, 0.0, 0.0, 0.0, 0.0, 0.0, 0.0, 0.0, 0.0, 0.0, 0.0, 0.0, 0.0, 0.0, 0.0, 0.0, 0.0, 0.0, 0.0, 0.0, 0.0, 0.0, 0.0, 0.0, 0.0, 0.0, 0.0, 0.0, 0.0, 0.0, 0.0, 0.0, 0.0, 0.0, 0.0, 0.0, 0.0, 0.0, 0.0, 0.0, 0.0, 0.0, 0.0, 0.0, 0.0, 0.0, 0.0, 0.0, 0.0, 0.0, 0.0, 0.0, 0.0, 0.0, 0.0, 0.0, 0.0, 0.0, 0.0, 0.0, 0.0, 0.0, 0.0, 0.0, 0.0, 0.0, 0.0, 0.0, 0.0, 0.0, 0.0, 0.0, 0.0, 0.0, 0.0, 0.0, 0.0, 0.0, 0.0, 0.0, 0.0, 0.0, 0.0, 0.0, 0.0, 0.0, 0.0, 0.0, 0.0, 0.0, 0.0, 0.0, 0.0, 0.0, 0.0, 0.0, 0.0, 0.0, 0.0, 0.0, 0.0, 0.0, 0.0, 0.0, 0.0, 0.0, 0.0, 0.0, 0.0, 0.0, 0.0, 0.0, 0.0, 0.0, 0.0, 0.0, 0.0, 0.0, 0.0, 0.0, 0.0, 0.0, 0.0, 0.0, 0.0, 0.0, 0.0, 0.0, 0.0, 0.0, 0.0, 0.0, 0.0, 0.0, 0.0, 0.0, 0.0, 0.0, 0.0, 0.0, 0.0, 0.0, 0.0, 0.0, 0.0, 0.0, 0.0, 0.0, 0.0, 0.0, 0.0, 0.0, 0.0, 0.0, 0.0, 0.0, 0.0, 0.0, 0.0, 0.0, 0.0, 0.0, 0.0, 0.0, 0.0, 0.0, 0.0, 0.0, 0.0, 0.0, 0.0, 0.0, 0.0, 0.0, 0.0, 0.0, 0.0, 0.0, 0.0, 0.0, 0.0, 0.0, 0.0, 0.0, 0.0, 0.0, 0.0, 0.0, 0.0, 0.0, 0.0, 0.0, 0.0, 0.0, 0.0, 0.0, 0.0, 0.0, 0.0, 0.0, 0.0, 0.0, 0.0, 0.0, 0.0, 0.0, 0.0, 0.0, 0.0, 0.0, 0.0, 0.0, 0.0, 0.0, 0.0, 0.0, 0.0, 0.0, 0.0, 0.0, 0.0, 0.0, 0.0, 0.0, 0.0, 0.0, 0.0, 0.0, 0.0, 0.0, 0.0, 0.0, 0.0, 0.0, 0.0, 0.0, 0.0, 0.0, 0.0, 0.0, 0.0, 0.0, 0.0, 0.0, 0.0, 0.0, 0.0, 0.0, 0.0, 0.0, 0.0, 0.0, 0.0, 0.0, 0.0, 0.0, 0.0, 0.0, 0.0, 0.0, 0.0, 0.0, 0.0, 0.0, 0.0, 0.0, 0.0, 0.0, 0.0, 0.0, 0.0, 0.0, 0.0, 0.0, 0.0, 0.0, 0.0, 0.0, 0.0, 0.0, 0.0, 0.0, 0.0, 0.0, 0.0, 0.0, 0.0, 0.0, 0.0, 0.0, 0.0, 0.0, 0.0, 0.0, 0.0, 0.0, 0.0, 0.0, 0.0, 0.0, 0.0, 0.0, 0.0, 0.0, 0.0, 0.0, 0.0, 0.0, 0.0, 0.0, 0.0, 0.0, 0.0, 0.0, 0.0, 0.0, 0.0, 0.0, 0.0, 0.0, 0.0, 0.0, 0.0, 0.0, 0.0, 0.0, 0.0, 0.0, 0.0, 0.0, 0.0, 0.0, 0.0, 0.0, 0.0, 0.0, 0.0, 0.0, 0.0, 0.0, 0.0, 0.0, 0.0, 0.0, 0.0, 0.0, 0.0, 0.0, 0.0, 0.0, 0.0, 0.0, 0.0, 0.0, 0.0, 0.0, 0.0, 0.0, 0.0, 0.0, 0.0, 0.0, 0.0, 0.0, 0.0, 0.0, 0.0, 0.0, 0.0, 0.0, 0.0, 0.0, 0.0, 0.0, 0.0, 0.0, 0.0, 0.0, 0.0, 0.0, 0.0, 0.0, 0.0, 0.0, 0.0, 0.0, 0.0, 0.0, 0.0, 0.0, 0.0, 0.0, 0.0, 0.0, 0.0, 0.0, 0.0, 0.0, 0.0, 0.0, 0.0, 0.0, 0.0, 0.0, 0.0, 0.0, 0.0, 0.0, 0.0, 0.0, 0.0, 0.0, 0.0, 0.0, 0.0, 0.0, 0.0, 0.0, 0.0, 0.0, 0.0, 0.0, 0.0, 0.0, 0.0, 0.0, 0.0, 0.0, 0.0, 0.0, 0.0, 0.0, 0.0, 0.0, 0.0, 0.0, 0.0, 0.0, 0.0, 0.0, 0.0, 0.0, 0.0, 0.0, 0.0, 0.0, 0.0, 0.0, 0.0, 0.0, 0.0, 0.0, 0.0, 0.0, 0.0, 0.0, 0.0, 0.0, 0.0, 0.0, 0.0, 0.0, 0.0, 0.0, 0.0, 0.0, 0.0, 0.0, 0.0, 0.0, 0.0, 0.0, 0.0, 0.0, 0.0, 0.0, 0.0, 0.0, 0.0, 0.0, 0.0, 0.0, 0.0, 0.0, 0.0, 0.0, 0.0, 0.0, 0.0, 0.0, 0.0, 0.0, 0.0, 0.0, 0.0, 0.0, 0.0, 0.0, 0.0, 0.0, 0.0, 0.0, 0.0, 0.0, 0.0, 0.0, 0.0, 0.0, 0.0, 0.0, 0.0, 0.0, 0.0, 0.0, 0.0, 0.0, 0.0, 0.0, 0.0, 0.0, 0.0, 0.0, 0.0, 0.0, 0.0, 0.0, 0.0, 0.0, 0.0, 0.0, 0.0, 0.0, 0.0, 0.0, 0.0, 0.0, 0.0, 0.0, 0.0, 0.0, 0.0, 0.0, 0.0, 0.0, 0.0, 0.0, 0.0, 0.0, 0.0, 0.0, 0.0, 0.0, 0.0, 0.0, 0.0, 0.0, 0.0, 0.0, 0.0, 0.0, 0.0, 0.0, 0.0, 0.0, 0.0, 0.0, 0.0, 0.0, 0.0, 0.0, 0.0, 0.0, 0.0, 0.0, 0.0, 0.0, 0.0, 0.0, 0.0, 0.0, 0.0, 0.0, 0.0, 0.0, 0.0, 0.0, 0.0, 0.0, 0.0, 0.0, 0.0, 0.0, 0.0, 0.0, 0.0, 0.0, 0.0, 0.0, 0.0, 0.0, 0.0, 0.0, 0.0, 0.0, 0.0, 0.0, 0.0, 0.0, 0.0, 0.0, 0.0, 0.0, 0.0, 0.0, 0.0, 0.0, 0.0, 0.0, 0.0, 0.0, 0.0, 0.0, 0.0, 0.0, 0.0, 0.0, 0.0, 0.0, 0.0, 0.0, 0.0, 0.0, 0.0, 0.0, 0.0, 0.0, 0.0, 0.0, 0.0, 0.0, 0.0, 0.0, 0.0, 0.0, 0.0, 0.0, 0.0, 0.0, 0.0, 0.0, 0.0, 0.0, 0.0, 0.0, 0.0, 0.0, 0.0, 0.0, 0.0, 0.0, 0.0, 0.0, 0.0, 0.0, 0.0, 0.0, 0.0, 0.0, 0.0, 0.0, 0.0, 0.0, 0.0, 0.0, 0.0, 0.0, 0.0, 0.0, 0.0, 0.0, 0.0, 0.0, 0.0, 0.0, 0.0, 0.0, 0.0, 0.0, 0.0, 0.0, 0.0, 0.0, 0.0, 0.0, 0.0, 0.0, 0.0, 0.0, 0.0, 0.0, 0.0, 0.0, 0.0, 0.0, 0.0, 0.0, 0.0, 0.0, 0.0, 0.0, 0.0, 0.0, 0.0, 0.0, 0.0, 0.0, 0.0, 0.0, 0.0, 0.0, 0.0, 0.0, 0.0, 0.0, 0.0, 0.0, 0.0, 0.0, 0.0, 0.0, 0.0, 0.0, 0.0, 0.0, 0.0, 0.0, 0.0, 0.0, 0.0, 0.0, 0.0, 0.0, 0.0, 0.0, 0.0, 0.0, 0.0, 0.0, 0.0, 0.0, 0.0, 0.0, 0.0, 0.0, 0.0, 0.0, 0.0, 0.0, 0.0, 0.0, 0.0, 0.0, 0.0, 0.0, 0.0, 0.0, 0.0, 0.0, 0.0, 0.0, 0.0, 0.0, 0.0, 0.0, 0.0, 0.0, 0.0, 0.0, 0.0, 0.0, 0.0, 0.0, 0.0, 0.0, 0.0, 0.0, 0.0, 0.0, 0.0, 0.0, 0.0, 0.0, 0.0, 0.0, 0.0, 0.0, 0.0, 0.0, 0.0, 0.0, 0.0, 0.0, 0.0, 0.0, 0.0, 0.0, 0.0, 0.0, 0.0, 0.0, 0.0, 0.0, 0.0, 0.0, 0.0, 0.0, 0.0, 0.0, 0.0, 0.0, 0.0, 0.0, 0.0, 0.0, 0.0, 0.0, 0.0, 0.0, 0.0, 0.0, 0.0, 0.0, 0.0, 0.0, 0.0, 0.0, 0.0, 0.0, 0.0, 0.0, 0.0, 0.0, 0.0, 0.0, 0.0, 0.0, 0.0, 0.0, 0.0, 0.0, 0.0, 0.0, 0.0, 0.0, 0.0, 0.0, 0.0, 0.0, 0.0, 0.0, 0.0, 0.0, 0.0, 0.0, 0.0, 0.0, 0.0, 0.0, 0.0, 0.0, 0.0, 0.0, 0.0, 0.0, 0.0, 0.0, 0.0, 0.0, 0.0, 0.0, 0.0, 0.0, 0.0, 0.0, 0.0, 0.0, 0.0, 0.0, 0.0, 0.0, 0.0, 0.0, 0.0, 0.0, 0.0, 0.0, 0.0, 0.0, 0.0, 0.0, 0.0, 0.0, 0.0, 0.0, 0.0, 0.0, 0.0, 0.0, 0.0, 0.0, 0.0, 0.0, 0.0, 0.0, 0.0, 0.0, 0.0, 0.0, 0.0, 0.0, 0.0, 0.0, 0.0, 0.0, 0.0, 0.0, 0.0, 0.0, 0.0, 0.0, 0.0, 0.0, 0.0, 0.0, 0.0, 0.0, 0.0, 0.0, 0.0, 0.0, 0.0, 0.0, 0.0, 0.0, 0.0, 0.0, 0.0, 0.0, 0.0, 0.0, 0.0, 0.0, 0.0, 0.0, 0.0, 0.0, 0.0, 0.0, 0.0, 0.0, 0.0, 0.0, 0.0, 0.0, 0.0, 0.0, 0.0, 0.0, 0.0, 0.0, 0.0, 0.0, 0.0, 0.0, 0.0, 0.0, 0.0, 0.0, 0.0, 0.0, 0.0, 0.0, 0.0, 0.0, 0.0, 0.0, 0.0, 0.0, 0.0, 0.0, 0.0, 0.0, 0.0, 0.0, 0.0, 0.0, 0.0, 0.0, 0.0, 0.0, 0.0, 0.0, 0.0, 0.0, 0.0, 0.0, 0.0, 0.0, 0.0, 0.0, 0.0, 0.0, 0.0, 0.0, 0.0, 0.0, 0.0, 0.0, 0.0, 0.0, 0.0, 0.0, 0.0, 0.0, 0.0, 0.0, 0.0, 0.0, 0.0, 0.0, 0.0, 0.0, 0.0, 0.0, 0.0, 0.0, 0.0, 0.0, 0.0, 0.0, 0.0, 0.0, 0.0, 0.0, 0.0, 0.0, 0.0, 0.0, 0.0, 0.0, 0.0, 0.0, 0.0, 0.0, 0.0, 0.0, 0.0, 0.0, 0.0, 0.0, 0.0, 0.0, 0.0, 0.0, 0.0, 0.0, 0.0, 0.0, 0.0, 0.0, 0.0, 0.0, 0.0, 0.0, 0.0, 0.0, 0.0, 0.0, 0.0, 0.0, 0.0, 0.0, 0.0, 0.0, 0.0, 0.0, 0.0, 0.0, 0.0, 0.0, 0.0, 0.0, 0.0, 0.0, 0.0, 0.0, 0.0, 0.0, 0.0, 0.0, 0.0, 0.0, 0.0, 0.0, 0.0, 0.0, 0.0, 0.0, 0.0, 0.0, 0.0, 0.0, 0.0, 0.0, 0.0, 0.0, 0.0, 0.0, 0.0, 0.0, 0.0, 0.0, 0.0, 0.0, 0.0, 0.0, 0.0, 0.0, 0.0, 0.0, 0.0, 0.0, 0.0, 0.0, 0.0, 0.0, 0.0, 0.0, 0.0, 0.0, 0.0, 0.0, 0.0, 0.0, 0.0, 0.0, 0.0, 0.0, 0.0, 0.0, 0.0, 0.0, 0.0, 0.0, 0.0, 0.0, 0.0, 0.0, 0.0, 0.0, 0.0, 0.0, 0.0, 0.0, 0.0, 0.0, 0.0, 0.0, 0.0, 0.0, 0.0, 0.0, 0.0, 0.0, 0.0, 0.0, 0.0, 0.0, 0.0, 0.0, 0.0, 0.0, 0.0, 0.0, 0.0, 0.0, 0.0, 0.0, 0.0, 0.0, 0.0, 0.0, 0.0, 0.0, 0.0, 0.0, 0.0, 0.0, 0.0, 0.0, 0.0, 0.0, 0.0, 0.0, 0.0, 0.0, 0.0, 0.0, 0.0, 0.0, 0.0, 0.0, 0.0, 0.0, 0.0, 0.0, 0.0, 0.0, 0.0, 0.0, 0.0, 0.0, 0.0, 0.0, 0.0, 0.0, 0.0, 0.0, 0.0, 0.0, 0.0, 0.0, 0.0, 0.0, 0.0, 0.0, 0.0, 0.0, 0.0, 0.0, 0.0, 0.0, 0.0, 0.0, 0.0, 0.0, 0.0, 0.0, 0.0, 0.0, 0.0, 0.0, 0.0, 0.0, 0.0, 0.0, 0.0, 0.0, 0.0, 0.0, 0.0, 0.0, 0.0, 0.0, 0.0, 0.0, 0.0, 0.0, 0.0, 0.0, 0.0, 0.0, 0.0, 0.0, 0.0, 0.0, 0.0, 0.0, 0.0, 0.0, 0.0, 0.0, 0.0, 0.0, 0.0, 0.0, 0.0, 0.0, 0.0, 0.0, 0.0, 0.0, 0.0, 0.0, 0.0, 0.0, 0.0, 0.0, 0.0, 0.0, 0.0, 0.0, 0.0, 0.0, 0.0, 0.0, 0.0, 0.0, 0.0, 0.0, 0.0, 0.0, 0.0, 0.0, 0.0, 0.0, 0.0, 0.0, 0.0, 0.0, 0.0, 0.0, 0.0, 0.0, 0.0, 0.0, 0.0, 0.0, 0.0, 0.0, 0.0, 0.0, 0.0, 0.0, 0.0, 0.0, 0.0, 0.0, 0.0, 0.0, 0.0, 0.0, 0.0, 0.0, 0.0, 0.0, 0.0, 0.0, 0.0, 0.0, 0.0, 0.0, 0.0, 0.0, 0.0, 0.0, 0.0, 0.0, 0.0, 0.0, 0.0, 0.0, 0.0, 0.0, 0.0, 0.0, 0.0, 0.0, 0.0, 0.0, 0.0, 0.0, 0.0, 0.0, 0.0, 0.0, 0.0, 0.0, 0.0, 0.0, 0.0, 0.0, 0.0, 0.0, 0.0, 0.0, 0.0, 0.0, 0.0, 0.0, 0.0, 0.0, 0.0, 0.0, 0.0, 0.0, 0.0, 0.0, 0.0, 0.0, 0.0, 0.0, 0.0, 0.0, 0.0, 0.0, 0.0, 0.0, 0.0, 0.0, 0.0, 0.0, 0.0, 0.0, 0.0, 0.0, 0.0, 0.0, 0.0, 0.0, 0.0, 0.0, 0.0, 0.0, 0.0, 0.0, 0.0, 0.0, 0.0, 0.0, 0.0, 0.0, 0.0, 0.0, 0.0, 0.0, 0.0, 0.0, 0.0, 0.0, 0.0, 0.0, 0.0, 0.0, 0.0, 0.0, 0.0, 0.0, 0.0, 0.0, 0.0, 0.0, 0.0, 0.0, 0.0, 0.0, 0.0, 0.0, 0.0, 0.0, 0.0, 0.0, 0.0, 0.0, 0.0, 0.0, 0.0, 0.0, 0.0, 0.0, 0.0, 0.0, 0.0, 0.0, 0.0, 0.0, 0.0, 0.0, 0.0, 0.0, 0.0, 0.0, 0.0, 0.0, 0.0, 0.0, 0.0, 0.0, 0.0, 0.0, 0.0, 0.0, 0.0, 0.0, 0.0, 0.0, 0.0, 0.0, 0.0, 0.0, 0.0, 0.0, 0.0, 0.0, 0.0, 0.0, 0.0, 0.0, 0.0, 0.0, 0.0, 0.0, 0.0, 0.0, 0.0, 0.0, 0.0, 0.0, 0.0, 0.0, 0.0, 0.0, 0.0, 0.0, 0.0, 0.0, 0.0, 0.0, 0.0, 0.0, 0.0, 0.0, 0.0, 0.0, 0.0, 0.0, 0.0, 0.0, 0.0, 0.0, 0.0, 0.0, 0.0, 0.0, 0.0, 0.0, 0.6529, 0.6406, 0.6529, 0.6153, 0.8472, 0.6153, 0.8472, 0.6405, 0.4948, 0.6407, 0.4948, 0.6153, 0.5052, 0.6153, 0.5052, 0.6407, 0.4778, 0.6407, 0.4778, 0.6153, 0.4948, 0.6153, 0.4948, 0.6407, 0.461, 0.6408, 0.461, 0.6152, 0.4778, 0.6153, 0.4778, 0.6407, 0.445, 0.6408, 0.445, 0.6152, 0.461, 0.6152, 0.461, 0.6408, 0.43, 0.6409, 0.43, 0.6151, 0.445, 0.6152, 0.445, 0.6408, 0.4163, 0.641, 0.4163, 0.6151, 0.43, 0.6151, 0.43, 0.6409, 0.3783, 0.6411, 0.3783, 0.615, 0.4163, 0.6151, 0.4163, 0.641, 0.3783, 0.6411, 0.3728, 0.6413, 0.3728, 0.6149, 0.3783, 0.615, 0.3728, 0.6413, 0.3677, 0.6414, 0.3677, 0.6148, 0.3703, 0.6149, 0.3728, 0.6149, 0.3677, 0.6414, 0.3633, 0.6416, 0.3633, 0.6147, 0.3677, 0.6148, 0.3633, 0.6416, 0.3595, 0.6417, 0.3595, 0.6146, 0.3633, 0.6147, 0.3471, 0.6153, 0.3595, 0.6146, 0.3595, 0.6417, 0.3471, 0.6407, 0.5052, 0.6407, 0.5052, 0.6153, 0.5222, 0.6153, 0.5222, 0.6407, 0.5222, 0.6153, 0.539, 0.6152, 0.539, 0.6407, 0.5222, 0.6407, 0.539, 0.6152, 0.555, 0.6152, 0.555, 0.6408, 0.539, 0.6407, 0.555, 0.6152, 0.57, 0.6151, 0.57, 0.6408, 0.555, 0.6408, 0.57, 0.6151, 0.5837, 0.6151, 0.5837, 0.6409, 0.5777, 0.6409, 0.57, 0.6408, 0.5837, 0.6151, 0.6217, 0.615, 0.6217, 0.641, 0.5837, 0.6409, 0.6217, 0.641, 0.6217, 0.615, 0.6272, 0.6149, 0.6272, 0.6411, 0.6272, 0.6411, 0.6272, 0.6149, 0.6323, 0.6148, 0.6323, 0.6413, 0.6323, 0.6413, 0.6323, 0.6148, 0.6367, 0.6147, 0.6367, 0.6414, 0.6367, 0.6414, 0.6367, 0.6147, 0.6405, 0.6146, 0.6405, 0.6416, 0.6405, 0.6416, 0.6405, 0.6146, 0.6529, 0.6153, 0.6529, 0.6406, 0.5054, 0.1094, 0.5054, 0.1347, 0.4946, 0.1347, 0.4946, 0.1094, 0.4776, 0.1347, 0.4776, 0.1094, 0.4946, 0.1094, 0.4946, 0.1347, 0.4776, 0.1094, 0.4776, 0.1347, 0.4609, 0.1347, 0.4609, 0.1094, 0.4609, 0.1094, 0.4609, 0.1347, 0.4449, 0.1347, 0.4449, 0.1094, 0.4449, 0.1094, 0.4449, 0.1347, 0.4299, 0.1347, 0.4299, 0.1094, 0.4299, 0.1094, 0.4299, 0.1347, 0.4163, 0.1347, 0.4163, 0.1094, 0.4163, 0.1094, 0.4163, 0.1347, 0.375, 0.1347, 0.375, 0.1094, 0.1346, 0.6153, 0.1378, 0.6153, 0.1378, 0.6407, 0.1346, 0.6406, 0.1378, 0.6153, 0.1395, 0.6153, 0.1413, 0.6153, 0.1413, 0.6407, 0.1378, 0.6407, 0.1413, 0.6153, 0.145, 0.6153, 0.145, 0.6407, 0.1413, 0.6407, 0.145, 0.6153, 0.1489, 0.6153, 0.1489, 0.6407, 0.145, 0.6407, 0.1489, 0.6153, 0.1528, 0.6153, 0.1528, 0.6407, 0.1489, 0.6407, 0.5054, 0.1347, 0.5054, 0.1094, 0.5224, 0.1094, 0.5224, 0.1347, 0.5224, 0.1347, 0.5224, 0.1094, 0.5391, 0.1094, 0.5391, 0.1347, 0.5551, 0.1094, 0.5551, 0.1347, 0.5391, 0.1347, 0.5391, 0.1094, 0.5701, 0.1094, 0.5701, 0.1347, 0.5551, 0.1347, 0.5551, 0.1094, 0.5837, 0.1094, 0.5837, 0.1347, 0.5701, 0.1347, 0.5701, 0.1094, 0.8654, 0.6406, 0.8654, 0.6153, 0.875, 0.6153, 0.875, 0.6406, 0.8654, 0.6153, 0.8654, 0.6406, 0.8622, 0.6405, 0.8622, 0.6153, 0.8622, 0.6153, 0.8622, 0.6405, 0.8587, 0.6405, 0.8587, 0.6153, 0.8587, 0.6153, 0.8587, 0.6405, 0.855, 0.6405, 0.855, 0.6153, 0.855, 0.6153, 0.855, 0.6405, 0.8511, 0.6405, 0.8511, 0.6153, 0.8472, 0.6405, 0.8472, 0.6153, 0.8511, 0.6153, 0.8511, 0.6405, 0.1528, 0.6153, 0.3471, 0.6153, 0.3471, 0.6407, 0.1528, 0.6407, 0.0, 0.0, 0.0, 0.0, 0.0, 0.0, 0.6529, 0.6405, 0.6529, 0.6153, 0.8472, 0.6153, 0.8472, 0.6405, 0.4948, 0.6405, 0.4948, 0.6153, 0.5052, 0.6153, 0.5052, 0.6405, 0.4778, 0.6405, 0.4778, 0.6153, 0.4948, 0.6153, 0.4948, 0.6405, 0.461, 0.6406, 0.461, 0.6152, 0.4778, 0.6153, 0.4778, 0.6405, 0.461, 0.6152, 0.461, 0.6406, 0.445, 0.6407, 0.445, 0.6152, 0.43, 0.6407, 0.43, 0.6151, 0.445, 0.6152, 0.445, 0.6407, 0.43, 0.6151, 0.43, 0.6407, 0.4163, 0.6408, 0.4163, 0.6151, 0.3783, 0.641, 0.3783, 0.615, 0.4163, 0.6151, 0.4163, 0.6408, 0.3728, 0.6149, 0.3783, 0.615, 0.3783, 0.641, 0.3728, 0.6411, 0.3677, 0.6413, 0.3677, 0.6148, 0.3703, 0.6149, 0.3728, 0.6149, 0.3728, 0.6411, 0.3677, 0.6413, 0.3633, 0.6414, 0.3633, 0.6147, 0.3677, 0.6148, 0.3633, 0.6414, 0.3595, 0.6416, 0.3595, 0.6146, 0.3633, 0.6147, 0.3595, 0.6416, 0.3471, 0.6406, 0.3471, 0.6153, 0.3595, 0.6146, 0.5052, 0.6153, 0.5222, 0.6153, 0.5222, 0.6405, 0.5052, 0.6405, 0.5222, 0.6153, 0.539, 0.6152, 0.539, 0.6406, 0.5222, 0.6405, 0.539, 0.6406, 0.539, 0.6152, 0.555, 0.6152, 0.555, 0.6406, 0.555, 0.6406, 0.555, 0.6152, 0.57, 0.6151, 0.57, 0.6407, 0.57, 0.6151, 0.5837, 0.6151, 0.5837, 0.6408, 0.57, 0.6407, 0.5837, 0.6408, 0.5837, 0.6151, 0.6217, 0.615, 0.6217, 0.6409, 0.6217, 0.6409, 0.6217, 0.615, 0.6272, 0.6149, 0.6272, 0.641, 0.6272, 0.641, 0.6272, 0.6149, 0.6323, 0.6148, 0.6323, 0.6412, 0.6323, 0.6412, 0.6323, 0.6148, 0.6367, 0.6147, 0.6367, 0.6413, 0.6367, 0.6413, 0.6367, 0.6147, 0.6405, 0.6146, 0.6405, 0.6415, 0.6405, 0.6415, 0.6405, 0.6146, 0.6529, 0.6153, 0.6529, 0.6405, 0.5054, 0.1095, 0.5054, 0.1347, 0.4946, 0.1347, 0.4946, 0.1095, 0.4776, 0.1347, 0.4776, 0.1095, 0.4946, 0.1095, 0.4946, 0.1347, 0.4609, 0.1347, 0.4609, 0.1095, 0.4776, 0.1095, 0.4776, 0.1347, 0.4609, 0.1095, 0.4609, 0.1347, 0.4449, 0.1347, 0.4449, 0.1095, 0.4449, 0.1095, 0.4449, 0.1347, 0.4299, 0.1347, 0.4299, 0.1095, 0.4299, 0.1095, 0.4299, 0.1347, 0.4163, 0.1347, 0.4163, 0.1095, 0.375, 0.1347, 0.375, 0.1095, 0.4163, 0.1095, 0.4163, 0.1347, 0.1346, 0.6153, 0.1378, 0.6153, 0.1378, 0.6405, 0.1346, 0.6405, 0.1378, 0.6153, 0.1395, 0.6153, 0.1413, 0.6153, 0.1413, 0.6405, 0.1378, 0.6405, 0.145, 0.6153, 0.145, 0.6405, 0.1413, 0.6405, 0.1413, 0.6153, 0.145, 0.6153, 0.1489, 0.6153, 0.1489, 0.6405, 0.145, 0.6405, 0.1489, 0.6153, 0.1528, 0.6153, 0.1528, 0.6405, 0.1489, 0.6405, 0.5054, 0.1347, 0.5054, 0.1095, 0.5224, 0.1095, 0.5224, 0.1347, 0.5224, 0.1347, 0.5224, 0.1095, 0.5391, 0.1095, 0.5391, 0.1347, 0.5551, 0.1095, 0.5551, 0.1347, 0.5391, 0.1347, 0.5391, 0.1095, 0.5701, 0.1095, 0.5701, 0.1347, 0.5551, 0.1347, 0.5551, 0.1095, 0.5837, 0.1095, 0.5837, 0.1347, 0.5701, 0.1347, 0.5701, 0.1095, 0.8654, 0.6405, 0.8654, 0.6153, 0.875, 0.6153, 0.875, 0.6405, 0.8622, 0.6405, 0.8622, 0.6153, 0.8654, 0.6153, 0.8654, 0.6405, 0.8587, 0.6405, 0.8587, 0.6153, 0.8622, 0.6153, 0.8622, 0.6405, 0.8587, 0.6153, 0.8587, 0.6405, 0.855, 0.6405, 0.855, 0.6153, 0.8511, 0.6405, 0.8511, 0.6153, 0.855, 0.6153, 0.855, 0.6405, 0.8472, 0.6405, 0.8472, 0.6153, 0.8511, 0.6153, 0.8511, 0.6405, 0.1528, 0.6153, 0.3471, 0.6153, 0.3471, 0.6406, 0.1528, 0.6405, 0.0, 0.0, 0.0, 0.0, 0.0, 0.0, 0.0, 0.0, 0.0, 0.0, 0.0, 0.0, 0.0, 0.0, 0.0, 0.0, 0.0, 0.0, 0.0, 0.0, 0.0, 0.0, 0.0, 0.0, 0.0, 0.0, 0.0, 0.0, 0.0, 0.0, 0.0, 0.0, 0.0, 0.0, 0.0, 0.0, 0.0, 0.0, 0.0, 0.0, 0.0, 0.0, 0.0, 0.0, 0.0, 0.0, 0.8472, 0.6153, 0.8472, 0.6406, 0.7114, 0.6406, 0.6529, 0.6405, 0.6529, 0.6153, 0.4948, 0.6408, 0.4948, 0.6153, 0.5052, 0.6153, 0.5052, 0.6407, 0.4778, 0.6408, 0.4778, 0.6153, 0.4948, 0.6153, 0.4948, 0.6408, 0.461, 0.6409, 0.461, 0.6152, 0.4778, 0.6153, 0.4778, 0.6408, 0.445, 0.6409, 0.445, 0.6152, 0.461, 0.6152, 0.461, 0.6409, 0.43, 0.6411, 0.43, 0.6151, 0.445, 0.6152, 0.445, 0.6409, 0.43, 0.6151, 0.43, 0.6411, 0.4163, 0.6412, 0.4163, 0.6151, 0.4163, 0.6151, 0.4163, 0.6412, 0.3783, 0.6413, 0.3783, 0.615, 0.3728, 0.6149, 0.3783, 0.615, 0.3783, 0.6413, 0.3728, 0.6414, 0.3703, 0.6149, 0.3728, 0.6149, 0.3728, 0.6414, 0.3677, 0.6416, 0.3677, 0.6148, 0.3677, 0.6416, 0.3633, 0.6417, 0.3633, 0.6147, 0.3677, 0.6148, 0.3633, 0.6417, 0.3595, 0.6419, 0.3595, 0.6146, 0.3633, 0.6147, 0.3595, 0.6419, 0.3471, 0.6409, 0.3471, 0.6153, 0.3595, 0.6146, 0.5052, 0.6153, 0.5222, 0.6153, 0.5222, 0.6407, 0.5052, 0.6407, 0.5222, 0.6153, 0.539, 0.6152, 0.539, 0.6407, 0.5222, 0.6407, 0.539, 0.6152, 0.555, 0.6152, 0.555, 0.6407, 0.539, 0.6407, 0.555, 0.6152, 0.57, 0.6151, 0.57, 0.6408, 0.555, 0.6407, 0.57, 0.6151, 0.5837, 0.6151, 0.5837, 0.6409, 0.57, 0.6408, 0.5837, 0.6151, 0.6217, 0.615, 0.6217, 0.641, 0.5837, 0.6409, 0.6217, 0.641, 0.6217, 0.615, 0.6272, 0.6149, 0.6272, 0.6411, 0.6272, 0.6411, 0.6272, 0.6149, 0.6323, 0.6148, 0.6323, 0.6412, 0.6367, 0.6147, 0.6367, 0.6414, 0.6323, 0.6412, 0.6323, 0.6148, 0.6367, 0.6414, 0.6367, 0.6147, 0.6405, 0.6146, 0.6405, 0.6415, 0.6405, 0.6415, 0.6405, 0.6146, 0.6529, 0.6153, 0.6529, 0.6405, 0.5054, 0.1093, 0.5054, 0.1347, 0.4946, 0.1347, 0.4946, 0.1093, 0.4776, 0.1347, 0.4776, 0.1093, 0.4946, 0.1093, 0.4946, 0.1347, 0.4609, 0.1347, 0.4609, 0.1092, 0.4776, 0.1093, 0.4776, 0.1347, 0.4609, 0.1092, 0.4609, 0.1347, 0.4449, 0.1347, 0.4449, 0.1092, 0.4299, 0.1347, 0.4299, 0.1092, 0.4449, 0.1092, 0.4449, 0.1347, 0.4163, 0.1347, 0.4163, 0.1092, 0.4299, 0.1092, 0.4299, 0.1347, 0.4163, 0.1092, 0.4163, 0.1347, 0.375, 0.1347, 0.375, 0.1092, 0.1346, 0.6153, 0.1378, 0.6153, 0.1378, 0.6408, 0.1346, 0.6408, 0.1413, 0.6153, 0.1413, 0.6408, 0.1378, 0.6408, 0.1378, 0.6153, 0.1395, 0.6153, 0.1413, 0.6153, 0.145, 0.6153, 0.145, 0.6408, 0.1413, 0.6408, 0.1489, 0.6153, 0.1489, 0.6408, 0.145, 0.6408, 0.145, 0.6153, 0.1489, 0.6153, 0.1528, 0.6153, 0.1528, 0.6408, 0.1489, 0.6408, 0.5054, 0.1347, 0.5054, 0.1093, 0.5224, 0.1093, 0.5224, 0.1347, 0.5391, 0.1347, 0.5224, 0.1347, 0.5224, 0.1093, 0.5391, 0.1094, 0.5551, 0.1094, 0.5551, 0.1347, 0.5391, 0.1347, 0.5391, 0.1094, 0.5701, 0.1094, 0.5701, 0.1347, 0.5551, 0.1347, 0.5551, 0.1094, 0.5837, 0.1094, 0.5837, 0.1347, 0.5701, 0.1347, 0.5701, 0.1094, 0.8654, 0.6406, 0.8654, 0.6153, 0.875, 0.6153, 0.875, 0.6406, 0.8654, 0.6153, 0.8654, 0.6406, 0.8622, 0.6406, 0.8622, 0.6153, 0.8587, 0.6406, 0.8587, 0.6153, 0.8622, 0.6153, 0.8622, 0.6406, 0.8622, 0.6406, 0.8587, 0.6153, 0.8587, 0.6406, 0.855, 0.6406, 0.855, 0.6153, 0.855, 0.6153, 0.855, 0.6406, 0.8511, 0.6406, 0.8511, 0.6153, 0.8472, 0.6406, 0.8472, 0.6153, 0.8511, 0.6153, 0.8511, 0.6406, 0.1528, 0.6153, 0.3471, 0.6153, 0.3471, 0.6409, 0.1528, 0.6408, 0.0, 0.0, 0.0, 0.0, 0.0, 0.0, 0.0, 0.0, 0.0, 0.0, 0.0, 0.0, 0.0, 0.0, 0.0, 0.0, 0.0, 0.0, 0.0, 0.0, 0.0, 0.0, 0.0, 0.0, 0.0, 0.0, 0.0, 0.0, 0.0, 0.0, 0.0, 0.0, 0.0, 0.0, 0.0, 0.0, 0.0, 0.0, 0.0, 0.0, 0.0, 0.0, 0.0, 0.0, 0.0, 0.0, 0.0, 0.0, 0.0, 0.0, 0.0, 0.0, 0.0, 0.0, 0.0, 0.0, 0.0, 0.0, 0.0, 0.0, 0.0, 0.0, 0.0, 0.0, 0.0, 0.0, 0.0, 0.0, 0.0, 0.0, 0.0, 0.0, 0.0, 0.0, 0.0, 0.0, 0.0, 0.0, 0.0, 0.0, 0.0, 0.0, 0.0, 0.0, 0.0, 0.0, 0.0, 0.0, 0.0, 0.0, 0.0, 0.0, 0.0, 0.0, 0.0, 0.0, 0.0, 0.0, 0.0, 0.0, 0.0, 0.0, 0.0, 0.0, 0.0, 0.0, 0.0, 0.0, 0.0, 0.0, 0.0, 0.0, 0.0, 0.0, 0.0, 0.0, 0.0, 0.0, 0.0, 0.0, 0.0, 0.0, 0.0, 0.0, 0.0, 0.0, 0.0, 0.0, 0.0, 0.0, 0.0, 0.0, 0.0, 0.0, 0.0, 0.0, 0.0, 0.0, 0.0, 0.0, 0.0, 0.0, 0.0, 0.0, 0.0, 0.0, 0.0, 0.0, 0.0, 0.0, 0.0, 0.0, 0.0, 0.0, 0.0, 0.0, 0.0, 0.0, 0.0, 0.0, 0.0, 0.0, 0.0, 0.0, 0.0, 0.0, 0.0, 0.0, 0.0, 0.0, 0.0, 0.0, 0.0, 0.0, 0.0, 0.0, 0.0, 0.0, 0.0, 0.0, 0.0, 0.0, 0.0, 0.0, 0.0, 0.0, 0.0, 0.0, 0.0, 0.0, 0.0, 0.0, 0.0, 0.0, 0.0, 0.0, 0.0, 0.0, 0.0, 0.0, 0.0, 0.0, 0.0, 0.0, 0.0, 0.0, 0.0, 0.0, 0.0, 0.0, 0.0, 0.0, 0.0, 0.0, 0.0, 0.0, 0.0, 0.0, 0.0, 0.0, 0.0, 0.0, 0.0, 0.0, 0.0, 0.0, 0.0, 0.0, 0.0, 0.0, 0.0, 0.0, 0.0, 0.0, 0.0, 0.0, 0.0, 0.0, 0.0, 0.0, 0.0, 0.0, 0.0, 0.0, 0.0, 0.0, 0.0, 0.0, 0.0, 0.0, 0.0, 0.0, 0.0, 0.0, 0.0, 0.0, 0.0, 0.0, 0.0, 0.0, 0.0, 0.0, 0.0, 0.0, 0.0, 0.0, 0.0, 0.0, 0.0, 0.0, 0.0, 0.0, 0.0, 0.0, 0.0, 0.0, 0.0, 0.0, 0.0, 0.0, 0.0, 0.0, 0.0, 0.0, 0.0, 0.0, 0.0, 0.0, 0.0, 0.0, 0.0, 0.0, 0.0, 0.0, 0.0, 0.0, 0.0, 0.0, 0.0, 0.0, 0.0, 0.0, 0.0, 0.0, 0.0, 0.0, 0.0, 0.0, 0.0, 0.0, 0.0, 0.0, 0.0, 0.0, 0.0, 0.0, 0.0, 0.0, 0.0, 0.0, 0.0, 0.0, 0.0, 0.0, 0.0, 0.0, 0.0, 0.0, 0.0, 0.0, 0.0, 0.0, 0.0, 0.0, 0.0, 0.0, 0.0, 0.0, 0.0, 0.0, 0.0, 0.0, 0.0, 0.0, 0.0, 0.0, 0.0, 0.0, 0.0, 0.0, 0.0, 0.0, 0.0, 0.0, 0.0, 0.0, 0.0, 0.0, 0.0, 0.0, 0.0, 0.0, 0.0, 0.0, 0.0, 0.0, 0.0, 0.0, 0.0, 0.0, 0.0, 0.0, 0.0, 0.0, 0.0, 0.0, 0.0, 0.0, 0.0, 0.0, 0.0, 0.0, 0.0, 0.0, 0.0, 0.0, 0.0, 0.0, 0.0, 0.0, 0.0, 0.0, 0.0, 0.0, 0.0, 0.0, 0.0, 0.0, 0.0, 0.0, 0.0, 0.0, 0.0, 0.0, 0.0, 0.0, 0.0, 0.0, 0.0, 0.0, 0.0, 0.0, 0.0, 0.0, 0.0, 0.0, 0.0, 0.0, 0.0, 0.0, 0.0, 0.0, 0.0, 0.0, 0.0, 0.0, 0.0, 0.0, 0.0, 0.0, 0.0, 0.0, 0.0, 0.0, 0.0, 0.0, 0.0, 0.0, 0.0, 0.0, 0.0, 0.0, 0.0, 0.0, 0.0, 0.0, 0.0, 0.0, 0.0, 0.0, 0.0, 0.0, 0.0, 0.0, 0.0, 0.0, 0.0, 0.0, 0.0, 0.0, 0.0, 0.0, 0.0, 0.0, 0.0, 0.0, 0.0, 0.0, 0.0, 0.0, 0.0, 0.0, 0.0, 0.0, 0.0, 0.0, 0.0, 0.0, 0.0, 0.0, 0.0, 0.0, 0.0, 0.0, 0.0, 0.0, 0.0, 0.0, 0.0, 0.0, 0.0, 0.0, 0.0, 0.0, 0.0, 0.0, 0.0, 0.0, 0.0, 0.0, 0.0, 0.0, 0.0, 0.0, 0.0, 0.0, 0.0, 0.0, 0.0, 0.0, 0.0, 0.0, 0.0, 0.0, 0.0, 0.0, 0.0, 0.0, 0.0, 0.0, 0.0, 0.0, 0.0, 0.0, 0.0, 0.0, 0.0, 0.0, 0.0, 0.0, 0.0, 0.0, 0.0, 0.0, 0.0, 0.0, 0.0, 0.0, 0.0, 0.0, 0.0, 0.0, 0.0, 0.0, 0.0, 0.0, 0.0, 0.0, 0.0, 0.0, 0.0, 0.0, 0.0, 0.0, 0.0, 0.0, 0.0, 0.0, 0.0, 0.0, 0.0, 0.0, 0.0, 0.0, 0.0, 0.0, 0.0, 0.0, 0.0, 0.0, 0.0, 0.0, 0.0, 0.0, 0.0, 0.0, 0.0, 0.0, 0.0, 0.0, 0.0, 0.0, 0.0, 0.0, 0.0, 0.0, 0.0, 0.0, 0.0, 0.0, 0.0, 0.0, 0.0, 0.0, 0.0, 0.0, 0.0, 0.0, 0.0, 0.0, 0.0, 0.0, 0.0, 0.0, 0.0, 0.0, 0.0, 0.0, 0.0, 0.0, 0.0, 0.0, 0.6529, 0.6736, 0.6529, 0.6484, 0.8472, 0.6484, 0.8472, 0.6736, 0.5052, 0.6736, 0.4948, 0.6736, 0.4948, 0.6482, 0.5052, 0.6482, 0.4948, 0.6482, 0.4948, 0.6736, 0.4778, 0.6737, 0.4778, 0.6482, 0.4778, 0.6482, 0.4778, 0.6737, 0.461, 0.6738, 0.461, 0.6483, 0.461, 0.6483, 0.461, 0.6738, 0.445, 0.6739, 0.445, 0.6484, 0.445, 0.6484, 0.445, 0.6739, 0.43, 0.6742, 0.43, 0.6485, 0.43, 0.6485, 0.43, 0.6742, 0.4163, 0.6745, 0.4163, 0.6486, 0.4163, 0.6486, 0.4163, 0.6745, 0.3783, 0.6749, 0.3783, 0.6488, 0.3783, 0.6749, 0.3728, 0.6753, 0.3728, 0.649, 0.3783, 0.6488, 0.3728, 0.649, 0.3728, 0.6753, 0.3703, 0.6755, 0.3677, 0.6757, 0.3677, 0.6492, 0.3677, 0.6757, 0.3633, 0.6762, 0.3633, 0.6494, 0.3677, 0.6492, 0.3633, 0.6762, 0.3595, 0.6767, 0.3595, 0.6497, 0.3633, 0.6494, 0.3471, 0.6482, 0.3595, 0.6497, 0.3595, 0.6767, 0.3471, 0.6736, 0.5222, 0.6737, 0.5052, 0.6736, 0.5052, 0.6482, 0.5222, 0.6483, 0.539, 0.6738, 0.5222, 0.6737, 0.5222, 0.6483, 0.5309, 0.6483, 0.539, 0.6483, 0.539, 0.6738, 0.539, 0.6483, 0.555, 0.6484, 0.555, 0.6739, 0.57, 0.6742, 0.555, 0.6739, 0.555, 0.6484, 0.57, 0.6486, 0.5837, 0.6745, 0.57, 0.6742, 0.57, 0.6486, 0.5837, 0.6487, 0.6217, 0.6749, 0.5837, 0.6745, 0.5837, 0.6487, 0.6217, 0.6489, 0.6217, 0.6749, 0.6217, 0.6489, 0.6272, 0.6491, 0.6272, 0.6753, 0.6272, 0.6753, 0.6272, 0.6491, 0.6323, 0.6494, 0.6323, 0.6757, 0.6323, 0.6757, 0.6323, 0.6494, 0.6367, 0.6496, 0.6367, 0.6762, 0.6367, 0.6762, 0.6367, 0.6496, 0.6405, 0.6498, 0.6405, 0.6767, 0.6405, 0.6767, 0.6405, 0.6498, 0.6529, 0.6484, 0.6529, 0.6736, 0.5054, 0.1017, 0.4946, 0.1017, 0.4946, 0.07638, 0.5054, 0.07638, 0.4946, 0.07638, 0.4946, 0.1017, 0.4776, 0.1017, 0.4776, 0.07638, 0.4776, 0.07638, 0.4776, 0.1017, 0.4609, 0.1017, 0.4609, 0.07638, 0.4609, 0.1017, 0.4449, 0.1017, 0.4449, 0.07638, 0.4609, 0.07638, 0.4449, 0.1017, 0.4299, 0.1017, 0.4299, 0.07638, 0.4449, 0.07638, 0.4299, 0.1017, 0.4163, 0.1017, 0.4163, 0.07638, 0.4299, 0.07638, 0.4163, 0.1017, 0.375, 0.1017, 0.375, 0.07638, 0.4163, 0.07638, 0.1346, 0.6483, 0.1378, 0.6483, 0.1378, 0.6736, 0.1346, 0.6736, 0.1378, 0.6483, 0.1413, 0.6483, 0.1413, 0.6736, 0.1395, 0.6736, 0.1378, 0.6736, 0.1413, 0.6483, 0.145, 0.6482, 0.145, 0.6736, 0.1413, 0.6736, 0.145, 0.6482, 0.1489, 0.6482, 0.1489, 0.6736, 0.145, 0.6736, 0.1489, 0.6482, 0.1528, 0.6482, 0.1528, 0.6736, 0.1489, 0.6736, 0.5054, 0.1017, 0.5054, 0.07638, 0.5224, 0.07638, 0.5224, 0.1017, 0.5224, 0.1017, 0.5224, 0.07638, 0.5391, 0.07638, 0.5391, 0.1017, 0.5551, 0.1017, 0.5391, 0.1017, 0.5391, 0.07638, 0.5551, 0.07638, 0.5701, 0.1017, 0.5551, 0.1017, 0.5551, 0.07638, 0.5701, 0.07638, 0.5837, 0.1017, 0.5701, 0.1017, 0.5701, 0.07638, 0.5837, 0.07638, 0.8654, 0.6483, 0.875, 0.6483, 0.875, 0.6736, 0.8654, 0.6736, 0.8654, 0.6483, 0.8654, 0.6736, 0.8622, 0.6736, 0.8622, 0.6483, 0.8622, 0.6483, 0.8622, 0.6736, 0.8587, 0.6736, 0.8587, 0.6484, 0.8587, 0.6484, 0.8587, 0.6736, 0.855, 0.6736, 0.855, 0.6484, 0.855, 0.6484, 0.855, 0.6736, 0.8511, 0.6736, 0.8511, 0.6484, 0.8472, 0.6736, 0.8472, 0.6484, 0.8511, 0.6484, 0.8511, 0.6736, 0.1528, 0.6482, 0.3471, 0.6482, 0.3471, 0.6736, 0.1528, 0.6736, 0.6529, 0.6736, 0.6529, 0.6484, 0.8472, 0.6484, 0.8472, 0.6736, 0.5052, 0.6736, 0.4948, 0.6736, 0.4948, 0.6484, 0.5052, 0.6484, 0.4948, 0.6484, 0.4948, 0.6736, 0.4778, 0.6737, 0.4778, 0.6484, 0.461, 0.6738, 0.461, 0.6484, 0.4778, 0.6484, 0.4778, 0.6737, 0.461, 0.6484, 0.461, 0.6738, 0.445, 0.6739, 0.445, 0.6485, 0.445, 0.6485, 0.445, 0.6739, 0.43, 0.6742, 0.43, 0.6486, 0.4163, 0.6745, 0.4163, 0.6488, 0.43, 0.6486, 0.43, 0.6742, 0.4163, 0.6488, 0.4163, 0.6745, 0.3783, 0.6749, 0.3783, 0.6489, 0.3783, 0.6749, 0.3728, 0.6753, 0.3728, 0.6491, 0.3783, 0.6489, 0.3728, 0.6753, 0.3703, 0.6755, 0.3677, 0.6757, 0.3677, 0.6493, 0.3728, 0.6491, 0.3677, 0.6757, 0.3633, 0.6762, 0.3633, 0.6496, 0.3677, 0.6493, 0.3633, 0.6762, 0.3595, 0.6767, 0.3595, 0.6498, 0.3633, 0.6496, 0.3595, 0.6767, 0.3471, 0.6736, 0.3471, 0.6483, 0.3595, 0.6498, 0.5222, 0.6484, 0.5222, 0.6737, 0.5052, 0.6736, 0.5052, 0.6484, 0.539, 0.6485, 0.539, 0.6738, 0.5222, 0.6737, 0.5222, 0.6484, 0.555, 0.6486, 0.555, 0.6739, 0.539, 0.6738, 0.539, 0.6485, 0.57, 0.6487, 0.57, 0.6742, 0.555, 0.6739, 0.555, 0.6486, 0.57, 0.6487, 0.5837, 0.6488, 0.5837, 0.6745, 0.57, 0.6742, 0.5837, 0.6488, 0.6217, 0.649, 0.6217, 0.6749, 0.5837, 0.6745, 0.6217, 0.6749, 0.6217, 0.649, 0.6272, 0.6492, 0.6272, 0.6753, 0.6272, 0.6753, 0.6272, 0.6492, 0.6323, 0.6494, 0.6323, 0.6757, 0.6323, 0.6757, 0.6323, 0.6494, 0.6367, 0.6496, 0.6367, 0.6762, 0.6367, 0.6762, 0.6367, 0.6496, 0.6405, 0.6499, 0.6405, 0.6767, 0.6405, 0.6767, 0.6405, 0.6499, 0.6529, 0.6484, 0.6529, 0.6736, 0.5054, 0.07638, 0.5054, 0.1016, 0.4946, 0.1016, 0.4946, 0.07638, 0.4946, 0.07638, 0.4946, 0.1016, 0.4776, 0.1016, 0.4776, 0.07638, 0.4776, 0.07638, 0.4776, 0.1016, 0.4609, 0.1016, 0.4609, 0.07638, 0.4449, 0.1016, 0.4449, 0.07638, 0.4609, 0.07638, 0.4609, 0.1016, 0.4299, 0.1016, 0.4299, 0.07638, 0.4449, 0.07638, 0.4449, 0.1016, 0.4299, 0.07638, 0.4299, 0.1016, 0.4163, 0.1016, 0.4163, 0.07638, 0.4163, 0.07638, 0.4163, 0.1016, 0.375, 0.1016, 0.375, 0.07638, 0.1378, 0.6736, 0.1346, 0.6736, 0.1346, 0.6484, 0.1378, 0.6484, 0.1413, 0.6736, 0.1395, 0.6736, 0.1378, 0.6736, 0.1378, 0.6484, 0.1413, 0.6484, 0.145, 0.6484, 0.145, 0.6736, 0.1413, 0.6736, 0.1413, 0.6484, 0.145, 0.6484, 0.1489, 0.6484, 0.1489, 0.6736, 0.145, 0.6736, 0.1489, 0.6484, 0.1528, 0.6484, 0.1528, 0.6736, 0.1489, 0.6736, 0.5054, 0.1016, 0.5054, 0.07638, 0.5224, 0.07638, 0.5224, 0.1016, 0.5224, 0.1016, 0.5224, 0.07638, 0.5391, 0.07638, 0.5391, 0.1016, 0.5551, 0.07638, 0.5551, 0.1016, 0.5391, 0.1016, 0.5391, 0.07638, 0.5701, 0.07638, 0.5701, 0.1016, 0.5551, 0.1016, 0.5551, 0.07638, 0.5837, 0.07638, 0.5837, 0.1016, 0.5701, 0.1016, 0.5701, 0.07638, 0.8654, 0.6736, 0.8654, 0.6484, 0.875, 0.6484, 0.875, 0.6736, 0.8622, 0.6736, 0.8622, 0.6484, 0.8654, 0.6484, 0.8654, 0.6736, 0.8622, 0.6484, 0.8622, 0.6736, 0.8587, 0.6736, 0.8587, 0.6484, 0.8587, 0.6484, 0.8587, 0.6736, 0.855, 0.6736, 0.855, 0.6484, 0.855, 0.6484, 0.855, 0.6736, 0.8511, 0.6736, 0.8511, 0.6484, 0.8472, 0.6736, 0.8472, 0.6484, 0.8511, 0.6484, 0.8511, 0.6736, 0.1528, 0.6484, 0.3471, 0.6483, 0.3471, 0.6736, 0.1528, 0.6736, 0.0, 0.0, 0.0, 0.0, 0.0, 0.0, 0.0, 0.0, 0.0, 0.0, 0.0, 0.0, 0.0, 0.0, 0.0, 0.0, 0.0, 0.0, 0.0, 0.0, 0.0, 0.0, 0.0, 0.0, 0.0, 0.0, 0.0, 0.0, 0.0, 0.0, 0.0, 0.0, 0.0, 0.0, 0.0, 0.0, 0.0, 0.0, 0.0, 0.0, 0.0, 0.0, 0.0, 0.0, 0.0, 0.0, 0.8472, 0.6484, 0.8472, 0.6736, 0.6529, 0.6736, 0.6529, 0.6484, 0.5052, 0.6736, 0.4948, 0.6736, 0.4948, 0.6482, 0.5052, 0.6482, 0.4948, 0.6482, 0.4948, 0.6736, 0.4778, 0.6737, 0.4778, 0.6482, 0.4778, 0.6482, 0.4778, 0.6737, 0.461, 0.6738, 0.461, 0.6482, 0.461, 0.6482, 0.461, 0.6738, 0.445, 0.6739, 0.445, 0.6483, 0.445, 0.6483, 0.445, 0.6739, 0.43, 0.6742, 0.43, 0.6484, 0.43, 0.6484, 0.43, 0.6742, 0.4163, 0.6745, 0.4163, 0.6485, 0.4163, 0.6485, 0.4163, 0.6745, 0.3783, 0.6749, 0.3783, 0.6487, 0.3783, 0.6749, 0.3728, 0.6753, 0.3728, 0.6489, 0.3783, 0.6487, 0.3728, 0.6753, 0.3703, 0.6755, 0.3677, 0.6757, 0.3677, 0.6491, 0.3728, 0.6489, 0.3677, 0.6757, 0.3633, 0.6762, 0.3633, 0.6493, 0.3677, 0.6491, 0.3633, 0.6762, 0.3595, 0.6767, 0.3595, 0.6495, 0.3633, 0.6493, 0.3595, 0.6767, 0.3471, 0.6736, 0.3471, 0.6481, 0.3595, 0.6495, 0.5222, 0.6737, 0.5052, 0.6736, 0.5052, 0.6482, 0.5222, 0.6483, 0.539, 0.6738, 0.5222, 0.6737, 0.5222, 0.6483, 0.539, 0.6483, 0.555, 0.6739, 0.539, 0.6738, 0.539, 0.6483, 0.555, 0.6484, 0.57, 0.6742, 0.555, 0.6739, 0.555, 0.6484, 0.57, 0.6486, 0.5837, 0.6745, 0.57, 0.6742, 0.57, 0.6486, 0.5837, 0.6487, 0.6217, 0.6489, 0.6217, 0.6749, 0.5837, 0.6745, 0.5837, 0.6487, 0.6217, 0.6749, 0.6217, 0.6489, 0.6272, 0.6491, 0.6272, 0.6753, 0.6323, 0.6494, 0.6323, 0.6757, 0.6272, 0.6753, 0.6272, 0.6491, 0.6345, 0.6495, 0.6367, 0.6496, 0.6367, 0.6762, 0.6323, 0.6757, 0.6323, 0.6494, 0.6367, 0.6762, 0.6367, 0.6496, 0.6405, 0.6498, 0.6405, 0.6767, 0.6405, 0.6767, 0.6405, 0.6498, 0.6529, 0.6484, 0.6529, 0.6736, 0.5054, 0.1018, 0.4946, 0.1018, 0.4946, 0.07638, 0.5054, 0.07638, 0.4946, 0.07638, 0.4946, 0.1018, 0.4776, 0.1018, 0.4776, 0.07638, 0.4776, 0.07638, 0.4776, 0.1018, 0.4609, 0.1018, 0.4609, 0.07638, 0.4609, 0.07638, 0.4609, 0.1018, 0.4449, 0.1018, 0.4449, 0.07638, 0.4299, 0.1018, 0.4299, 0.07638, 0.4449, 0.07638, 0.4449, 0.1018, 0.4299, 0.07638, 0.4299, 0.1018, 0.4163, 0.1019, 0.4163, 0.07638, 0.375, 0.1019, 0.375, 0.07638, 0.4163, 0.07638, 0.4163, 0.1019, 0.1378, 0.6736, 0.1346, 0.6736, 0.1346, 0.6481, 0.1378, 0.6481, 0.1413, 0.6736, 0.1395, 0.6736, 0.1378, 0.6736, 0.1378, 0.6481, 0.1413, 0.6481, 0.1413, 0.6481, 0.145, 0.6481, 0.145, 0.6736, 0.1413, 0.6736, 0.145, 0.6481, 0.1489, 0.6481, 0.1489, 0.6736, 0.145, 0.6736, 0.1489, 0.6481, 0.1528, 0.6481, 0.1528, 0.6736, 0.1489, 0.6736, 0.5054, 0.1018, 0.5054, 0.07638, 0.5224, 0.07638, 0.5224, 0.1017, 0.5224, 0.1017, 0.5224, 0.07638, 0.5391, 0.07638, 0.5391, 0.1017, 0.5551, 0.1017, 0.5391, 0.1017, 0.5391, 0.07638, 0.5551, 0.07638, 0.5551, 0.1017, 0.5551, 0.07638, 0.5701, 0.07638, 0.5701, 0.1017, 0.5726, 0.1017, 0.5701, 0.1017, 0.5701, 0.07638, 0.5837, 0.07638, 0.5837, 0.1017, 0.8654, 0.6483, 0.875, 0.6483, 0.875, 0.6736, 0.8654, 0.6736, 0.8654, 0.6483, 0.8654, 0.6736, 0.8622, 0.6736, 0.8622, 0.6483, 0.8622, 0.6483, 0.8622, 0.6736, 0.8587, 0.6736, 0.8587, 0.6483, 0.855, 0.6736, 0.855, 0.6483, 0.8587, 0.6483, 0.8587, 0.6736, 0.855, 0.6483, 0.855, 0.6736, 0.8511, 0.6736, 0.8511, 0.6484, 0.8472, 0.6736, 0.8472, 0.6484, 0.8511, 0.6484, 0.8511, 0.6736, 0.1528, 0.6481, 0.3471, 0.6481, 0.3471, 0.6736, 0.1528, 0.6736, 0.0, 0.0, 0.0, 0.0, 0.0, 0.0, 0.0, 0.0, 0.0, 0.0, 0.0, 0.0, 0.0, 0.0, 0.0, 0.0, 0.0, 0.0, 0.0, 0.0, 0.0, 0.0, 0.0, 0.0, 0.0, 0.0, 0.0, 0.0, 0.0, 0.0, 0.0, 0.0, 0.0, 0.0, 0.0, 0.0, 0.0, 0.0, 0.0, 0.0, 0.0, 0.0, 0.0, 0.0, 0.0, 0.0, 0.0, 0.0, 0.0, 0.0, 0.0, 0.0, 0.0, 0.0, 0.0, 0.0, 0.0, 0.0, 0.0, 0.0, 0.0, 0.0, 0.0, 0.0, 0.0, 0.0, 0.0, 0.0, 0.0, 0.0, 0.0, 0.0, 0.0, 0.0, 0.0, 0.0, 0.0, 0.0, 0.0, 0.0, 0.0, 0.0, 0.0, 0.0, 0.0, 0.0, 0.0, 0.0, 0.0, 0.0, 0.0, 0.0, 0.0, 0.0, 0.0, 0.0, 0.0, 0.0, 0.0, 0.0, 0.0, 0.0, 0.0, 0.0, 0.0, 0.0, 0.0, 0.0, 0.0, 0.0, 0.0, 0.0, 0.0, 0.0, 0.0, 0.0, 0.0, 0.0, 0.0, 0.0, 0.0, 0.0, 0.0, 0.0, 0.0, 0.0, 0.0, 0.0, 0.0, 0.0, 0.0, 0.0, 0.0, 0.0, 0.0, 0.0, 0.0, 0.0, 0.0, 0.0, 0.0, 0.0, 0.0, 0.0, 0.0, 0.0, 0.0, 0.0, 0.0, 0.0, 0.0, 0.0, 0.0, 0.0, 0.0, 0.0, 0.0, 0.0, 0.0, 0.0, 0.0, 0.0, 0.0, 0.0, 0.0, 0.0, 0.0, 0.0, 0.0, 0.0, 0.0, 0.0, 0.0, 0.0, 0.0, 0.0, 0.0, 0.0, 0.0, 0.0, 0.0, 0.0, 0.0, 0.0, 0.0, 0.0, 0.0, 0.0, 0.0, 0.0, 0.0, 0.0, 0.0, 0.0, 0.0, 0.0, 0.0, 0.0, 0.0, 0.0, 0.0, 0.0, 0.0, 0.0, 0.0, 0.0, 0.0, 0.0, 0.0, 0.0, 0.0, 0.0, 0.0, 0.0, 0.0, 0.0, 0.0, 0.0, 0.0, 0.0, 0.0, 0.0, 0.0, 0.0, 0.0, 0.0, 0.0, 0.0, 0.0, 0.0, 0.0, 0.0, 0.0, 0.0, 0.0, 0.0, 0.0, 0.0, 0.0, 0.0, 0.0, 0.0, 0.0, 0.0, 0.0, 0.0, 0.0, 0.0, 0.0, 0.0, 0.0, 0.0, 0.0, 0.0, 0.0, 0.0, 0.0, 0.0, 0.0, 0.0, 0.0, 0.0, 0.0, 0.0, 0.0, 0.0, 0.0, 0.0, 0.0, 0.0, 0.0, 0.0, 0.0, 0.0, 0.0, 0.0, 0.0, 0.0, 0.0, 0.0, 0.0, 0.0, 0.0, 0.0, 0.0, 0.0, 0.0, 0.0, 0.0, 0.0, 0.0, 0.0, 0.0, 0.0, 0.0, 0.0, 0.0, 0.0, 0.0, 0.0, 0.0, 0.0, 0.0, 0.0, 0.0, 0.0, 0.0, 0.0, 0.0, 0.0, 0.0, 0.0, 0.0, 0.0, 0.0, 0.0, 0.0, 0.0, 0.0, 0.0, 0.0, 0.0, 0.0, 0.0, 0.0, 0.0, 0.0, 0.0, 0.0, 0.0, 0.0, 0.0, 0.0, 0.0, 0.0, 0.0, 0.0, 0.0, 0.0, 0.0, 0.0, 0.0, 0.0, 0.0, 0.0, 0.0, 0.0, 0.0, 0.0, 0.0, 0.0, 0.0, 0.0, 0.0, 0.0, 0.0, 0.0, 0.0, 0.0, 0.0, 0.0, 0.0, 0.0, 0.0, 0.0, 0.0, 0.0, 0.0, 0.0, 0.0, 0.0, 0.0, 0.0, 0.0, 0.0, 0.0, 0.0, 0.0, 0.0, 0.0, 0.0, 0.0, 0.0, 0.0, 0.0, 0.0, 0.0, 0.0, 0.0, 0.0, 0.0, 0.0, 0.0, 0.0, 0.0, 0.0, 0.0, 0.0, 0.0, 0.0, 0.0, 0.0, 0.0, 0.0, 0.0, 0.0, 0.0, 0.0, 0.0, 0.0, 0.0, 0.0, 0.0, 0.0, 0.0, 0.0, 0.0, 0.0, 0.0, 0.0, 0.0, 0.0, 0.0, 0.0, 0.0, 0.0, 0.0, 0.0, 0.0, 0.0, 0.0, 0.0, 0.0, 0.0, 0.0, 0.0, 0.0, 0.0, 0.0, 0.0, 0.0, 0.0, 0.0, 0.0, 0.0, 0.0, 0.0, 0.0, 0.0, 0.0, 0.0, 0.0, 0.0, 0.0, 0.0, 0.0, 0.0, 0.0, 0.0, 0.0, 0.0, 0.0, 0.0, 0.0, 0.0, 0.0, 0.0, 0.0, 0.0, 0.0, 0.0, 0.0, 0.0, 0.0, 0.0, 0.0, 0.0, 0.0, 0.0, 0.0, 0.0, 0.0, 0.0, 0.0, 0.0, 0.0, 0.0, 0.0, 0.0, 0.0, 0.0, 0.0, 0.0, 0.0, 0.0, 0.0, 0.0, 0.0, 0.0, 0.0, 0.0, 0.0, 0.0, 0.0, 0.0, 0.0, 0.0, 0.0, 0.0, 0.0, 0.0, 0.0, 0.0, 0.0, 0.0, 0.0, 0.0, 0.0, 0.0, 0.0, 0.0, 0.0, 0.0, 0.0, 0.0, 0.0, 0.0, 0.0, 0.0, 0.0, 0.0, 0.0, 0.0, 0.0, 0.0, 0.0, 0.0, 0.0, 0.0, 0.0, 0.0, 0.0, 0.0, 0.0, 0.0, 0.0, 0.0, 0.0, 0.0, 0.0, 0.0, 0.0, 0.0, 0.0, 0.0, 0.0, 0.0, 0.0, 0.0, 0.0, 0.0, 0.0, 0.0, 0.0, 0.0, 0.0, 0.0, 0.0, 0.0, 0.0, 0.0, 0.0, 0.0, 0.0, 0.0, 0.0, 0.0, 0.0, 0.0, 0.0, 0.0, 0.0, 0.0, 0.0, 0.0, 0.0, 0.0, 0.0, 0.0, 0.0, 0.0, 0.0, 0.0, 0.0, 0.0, 0.0, 0.0, 0.0, 0.0, 0.0, 0.0, 0.0, 0.0, 0.0, 0.0, 0.0, 0.0, 0.0, 0.0, 0.0, 0.0, 0.0, 0.0, 0.0, 0.0, 0.0, 0.0, 0.0, 0.0, 0.0, 0.0, 0.0, 0.0, 0.0, 0.0, 0.0, 0.0, 0.0, 0.0, 0.0, 0.0, 0.0, 0.0, 0.0, 0.0, 0.0, 0.0, 0.0, 0.0, 0.0, 0.0, 0.0, 0.0, 0.0, 0.0, 0.0, 0.0, 0.0, 0.0, 0.0, 0.0, 0.0, 0.0, 0.0, 0.0, 0.0, 0.0, 0.0, 0.0, 0.0, 0.0, 0.0, 0.0, 0.0, 0.0, 0.0, 0.0, 0.0, 0.0, 0.0, 0.0, 0.0, 0.0, 0.0, 0.0, 0.0, 0.0, 0.0, 0.0, 0.0, 0.0, 0.0, 0.0, 0.0, 0.0, 0.0, 0.0, 0.0, 0.0, 0.0])
me_ag_digital_curve.use_remesh_fix_poles = True
me_ag_digital_curve.use_remesh_preserve_attributes = False
me_ag_digital_curve.use_mirror_vertex_groups = False
me_ag_digital_curve.update()

# ---- objects
ob_ag_digital_curve = bpy.data.objects.new('AG-DIGITAL_curve_', me_ag_digital_curve)

# ---- transforms, parenting, visibility, modifiers, constraints
ob_ag_digital_curve.location = (0.0, 0.0, 0.0)
ob_ag_digital_curve.lineart.crease_threshold = 0.0

# ---- collection membership
scene.collection.objects.link(ob_ag_digital_curve)

# ---- scene / render settings (as saved in the file)
scene.frame_start = 1; scene.frame_end = 250; scene.frame_set(1)
scene.render.engine = 'BLENDER_EEVEE_NEXT'
scene.cycles.use_denoising = False
scene.cycles.samples = 128
scene.cycles.sampling_pattern = 'TABULATED_SOBOL'
scene.cycles.use_adaptive_sampling = False
scene.cycles.use_light_tree = False
scene.view_settings.view_transform = 'Filmic'
bpy.context.view_layer.update()

# ---- added for rendering (the .blend has no active camera and no usable light): camera, sun
cam_auto = bpy.data.cameras.new('AutoCamera')
cam_auto.lens = 50.0
cam_auto.sensor_width = 36.0
cam_auto.clip_end = 1000.0
ob_auto_camera = bpy.data.objects.new('AutoCamera', cam_auto)
scene.collection.objects.link(ob_auto_camera)
ob_auto_camera.location = (0.277995, -0.333614, 0.225246)
ob_auto_camera.rotation_euler = (1.09748, -7.21219e-08, 0.694738)
scene.camera = ob_auto_camera
light_auto_sun = bpy.data.lights.new('AutoSun', 'SUN')
light_auto_sun.energy = 3.0
light_auto_sun.angle = 0.0523599
ob_auto_sun = bpy.data.objects.new('AutoSun', light_auto_sun)
scene.collection.objects.link(ob_auto_sun)
ob_auto_sun.rotation_euler = (0.872665, 0.174533, 0.523599)
bpy.context.view_layer.update()
